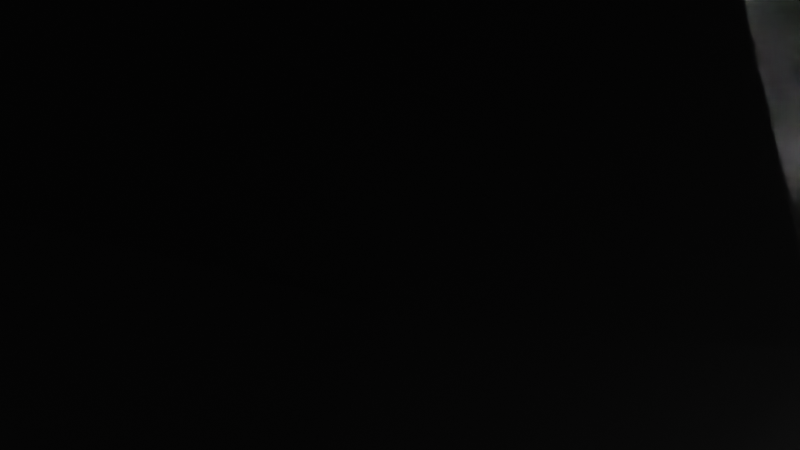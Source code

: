 # Source: boss_1_v5.blend  (saved by Blender 3.6.11; exported with 4.5.12 LTS)
import bpy
from mathutils import Matrix  # noqa: F401  (used for matrix-valued properties, if any)

bpy.ops.wm.read_factory_settings(use_empty=True)
scene = bpy.context.scene
scene.name = 'Scene'

# ---- collections
col_collection = bpy.data.collections.new('Collection'); scene.collection.children.link(col_collection)

# ---- materials (node trees are filled in below, after node groups)
mat_body = bpy.data.materials.new('body')
mat_body.alpha_threshold = 0.0
mat_body.use_transparent_shadow = False
mat_body.roughness = 0.5
mat_body.line_color = (0.0, 0.0, 0.0, 1.0)
mat_timer = bpy.data.materials.new('timer')
mat_timer.use_transparent_shadow = False
mat_eyes = bpy.data.materials.new('eyes')
mat_eyes.use_transparent_shadow = False
mat_legs = bpy.data.materials.new('legs')
mat_legs.use_transparent_shadow = False

# ---- material node trees
mat_body.use_nodes = True; mat_body.node_tree.nodes.clear()
_N = mat_body.node_tree.nodes; _L = mat_body.node_tree.links
n0 = _N.new('ShaderNodeOutputMaterial'); n0.name = 'Material Output'; n0.location = (300, 300)
n1 = _N.new('ShaderNodeBsdfPrincipled'); n1.name = 'Principled BSDF'; n1.location = (10, 300)
n1.distribution = 'GGX'
n1.subsurface_method = 'RANDOM_WALK_SKIN'
n1.inputs[0].default_value = (0.0, 0.0, 0.0, 1.0)
n1.inputs[2].default_value = 1.0
n1.inputs[3].default_value = 1.45
n1.inputs[27].default_value = (0.0, 0.0, 0.0, 1.0)
n1.inputs[28].default_value = 1.0
_L.new(n1.outputs[0], n0.inputs[0])
n0.is_active_output = True
mat_timer.use_nodes = True; mat_timer.node_tree.nodes.clear()
_N = mat_timer.node_tree.nodes; _L = mat_timer.node_tree.links
n0 = _N.new('ShaderNodeBsdfPrincipled'); n0.name = 'Principled BSDF'; n0.location = (10, 300)
n0.distribution = 'GGX'
n0.subsurface_method = 'RANDOM_WALK_SKIN'
n0.inputs[0].default_value = (0.8, 0.0, 0.002503, 1.0)
n0.inputs[3].default_value = 1.45
n0.inputs[27].default_value = (0.0, 0.0, 0.0, 1.0)
n0.inputs[28].default_value = 1.0
n1 = _N.new('ShaderNodeOutputMaterial'); n1.name = 'Material Output'; n1.location = (300, 300)
_L.new(n0.outputs[0], n1.inputs[0])
n1.is_active_output = True
mat_eyes.use_nodes = True; mat_eyes.node_tree.nodes.clear()
_N = mat_eyes.node_tree.nodes; _L = mat_eyes.node_tree.links
n0 = _N.new('ShaderNodeBsdfPrincipled'); n0.name = 'Principled BSDF'; n0.location = (10, 300)
n0.distribution = 'GGX'
n0.subsurface_method = 'RANDOM_WALK_SKIN'
n0.inputs[0].default_value = (0.0, 0.0, 0.0, 1.0)
n0.inputs[2].default_value = 0.0
n0.inputs[3].default_value = 1.45
n0.inputs[24].default_value = 0.2
n0.inputs[27].default_value = (0.0, 0.0, 0.0, 1.0)
n0.inputs[28].default_value = 1.0
n1 = _N.new('ShaderNodeOutputMaterial'); n1.name = 'Material Output'; n1.location = (300, 300)
_L.new(n0.outputs[0], n1.inputs[0])
n1.is_active_output = True
mat_legs.use_nodes = True; mat_legs.node_tree.nodes.clear()
_N = mat_legs.node_tree.nodes; _L = mat_legs.node_tree.links
n0 = _N.new('ShaderNodeBsdfPrincipled'); n0.name = 'Principled BSDF'; n0.location = (10, 300)
n0.distribution = 'GGX'
n0.subsurface_method = 'RANDOM_WALK_SKIN'
n0.inputs[0].default_value = (1.0, 1.0, 1.0, 1.0)
n0.inputs[1].default_value = 0.5512
n0.inputs[2].default_value = 0.0
n0.inputs[3].default_value = 1.45
n0.inputs[27].default_value = (0.0, 0.0, 0.0, 1.0)
n0.inputs[28].default_value = 1.0
n1 = _N.new('ShaderNodeOutputMaterial'); n1.name = 'Material Output'; n1.location = (300, 300)
_L.new(n0.outputs[0], n1.inputs[0])
n1.is_active_output = True

# ---- world
world_world = bpy.data.worlds.new('World'); scene.world = world_world
world_world.use_nodes = True; world_world.node_tree.nodes.clear()
_N = world_world.node_tree.nodes; _L = world_world.node_tree.links
n0 = _N.new('ShaderNodeOutputWorld'); n0.name = 'World Output'; n0.location = (300, 300)
n1 = _N.new('ShaderNodeBackground'); n1.name = 'Background'; n1.location = (10, 300)
n1.inputs[0].default_value = (0.05088, 0.05088, 0.05088, 1.0)
_L.new(n1.outputs[0], n0.inputs[0])
n0.is_active_output = True
world_world.color = (0.05088, 0.05088, 0.05088)
world_world.use_sun_shadow = False
world_world.sun_shadow_jitter_overblur = 0.0

# ---- cameras
cam_camera = bpy.data.cameras.new('Camera')
cam_camera.clip_end = 100.0
cam_camera.ortho_scale = 7.314

# ---- lights
light_light = bpy.data.lights.new('Light', 'POINT')
light_light.transmission_factor = 0.0
light_light.energy = 1000.0
light_light.shadow_soft_size = 0.1
light_light.shadow_maximum_resolution = 0.006
light_light.use_absolute_resolution = True

# ---- meshes
me_cube = bpy.data.meshes.new('Cube')
me_cube.from_pydata([(0.496, -7.912, 5.307), (0.496, -7.912, 5.307), (0.0, -7.912, 5.016), (0.2408, -7.912, 5.016), (0.2408, -7.912, 5.597), (0.0, -7.912, 5.597), (0.5973, 0.03967, 7.453), (0.5973, 0.03967, 7.453), (0.4163, 0.02028, 7.11), (0.0, 0.01807, 7.12), (0.0, 0.0489, 7.834), (0.4062, 0.05099, 7.824), (5.233, -6.103, 8.057), (5.14, -7.15, 8.004), (5.233, -6.103, 8.057), (5.14, -7.15, 8.004), (5.612, -6.445, 8.01), (5.541, -6.954, 7.992), (5.414, -6.924, 7.733), (5.473, -6.407, 7.749), (6.296, -6.788, 7.316), (6.423, -6.818, 7.576), (1.349, -5.623, 4.93), (1.361, -5.364, 5.011), (1.374, -5.112, 5.091), (7.866, -6.809, 0.9396), (9.591, -6.79, 0.09687), (7.946, -6.305, 0.9592), (7.946, -6.305, 0.9592), (9.591, -6.79, 0.09687), (7.866, -6.809, 0.9396), (1.115, -5.0, 4.591), (5.961, -11.94, 1.399), (2.55, -7.265, 4.59), (6.489, -11.22, 0.9056), (3.039, -6.454, 4.106), (5.961, -11.94, 1.399), (2.55, -7.265, 4.59), (6.489, -11.22, 0.9056), (3.039, -6.454, 4.106), (2.48, -7.074, 4.255), (2.605, -6.87, 4.134), (2.724, -6.658, 4.016), (6.44, -12.23, 0.9511), (7.554, -13.4, -0.09147), (6.703, -11.87, 0.7045), (6.703, -11.87, 0.7045), (7.554, -13.4, -0.09147), (6.44, -12.23, 0.9511), (3.116, -6.658, 4.435), (2.997, -6.866, 4.556), (2.875, -7.069, 4.678), (11.43, -4.041, 0.8293), (0.0, -4.435, 4.089), (11.3, -2.073, 0.9848), (0.0, -2.517, 5.025), (11.43, -4.041, 0.8293), (0.0, -4.435, 4.089), (11.3, -2.073, 0.9848), (0.0, -2.517, 5.025), (0.0, -3.857, 3.773), (0.0, -3.358, 4.021), (0.0, -2.902, 4.259), (12.67, -3.448, 0.6052), (16.23, -2.668, -0.1012), (12.6, -2.463, 0.683), (12.6, -2.463, 0.683), (16.23, -2.668, -0.1012), (12.67, -3.448, 0.6052), (0.0, -2.982, 5.349), (0.0, -3.443, 5.125), (0.0, -3.949, 4.885), (0.0, -3.141, 7.728), (0.0, -1.459, 10.94), (0.0, 1.198, 13.78), (0.0, 5.735, 12.56), (0.0, 8.541, 11.35), (0.0, 10.09, 10.19), (0.0, 11.38, 6.85), (0.4375, -3.115, 7.386), (2.116, -1.459, 9.534), (3.369, 1.164, 11.68), (4.158, 5.324, 11.9), (3.789, 8.269, 10.49), (2.743, 10.13, 9.369), (0.183, 11.43, 6.612), (0.7164, -3.076, 6.598), (3.054, -1.459, 6.581), (4.971, 1.149, 6.367), (6.158, 5.11, 5.629), (5.639, 8.29, 5.995), (4.158, 10.22, 6.422), (0.3975, 11.51, 6.273), (0.4624, -3.017, 5.875), (2.116, -1.459, 4.097), (3.369, 1.135, 2.525), (4.158, 5.17, 1.472), (3.79, 8.416, 1.769), (2.744, 10.65, 2.622), (0.183, 11.62, 5.919), (0.0, 11.86, 6.183), (0.0, -3.35, 6.521), (0.0, -3.001, 5.589), (0.0, -1.459, 3.146), (0.0, 1.121, 1.097), (0.0, 5.17, -0.1451), (0.0, 8.368, 0.2752), (0.0, 10.63, 1.472), (0.0, 11.7, 5.643), (12.39, 3.054, 0.5684), (15.27, 4.504, -0.341), (11.91, 3.628, 0.578), (11.91, 3.628, 0.578), (15.27, 4.504, -0.341), (12.39, 3.054, 0.5684), (0.0, -0.9099, 5.368), (0.0, -1.101, 5.309), (0.0, -1.291, 5.244), (0.0, -0.7291, 5.968), (10.57, 3.505, 0.9054), (0.0, -1.502, 5.706), (11.53, 2.356, 0.8861), (0.0, -0.7291, 5.968), (10.57, 3.505, 0.9054), (0.0, -1.502, 5.706), (11.53, 2.356, 0.8861), (0.0, -2.218, 6.08), (0.0, -3.523, 3.01), (0.0, -6.061, 1.427), (0.0, -8.867, 0.9489), (0.0, -11.47, 1.286), (0.0, -13.68, 2.246), (0.0, -15.15, 4.617), (0.0, -15.37, 5.376), (0.0, -2.094, 6.937), (0.4847, -2.228, 6.301), (2.151, -3.514, 3.866), (3.219, -6.07, 2.571), (3.611, -8.867, 2.246), (3.316, -11.47, 2.484), (2.476, -13.68, 3.163), (0.5404, -15.15, 4.839), (0.6736, -2.249, 6.87), (3.052, -3.511, 6.059), (4.643, -6.071, 5.359), (5.215, -8.867, 5.376), (4.798, -11.47, 5.376), (3.611, -13.68, 5.376), (0.8155, -15.15, 5.376), (0.4657, -2.27, 7.488), (2.151, -3.514, 8.604), (3.219, -6.07, 8.513), (3.611, -8.867, 8.507), (3.316, -11.47, 8.269), (2.476, -13.68, 7.59), (0.5404, -15.15, 5.913), (0.0, -2.282, 7.763), (0.0, -3.523, 9.82), (0.0, -6.061, 10.03), (0.0, -8.867, 9.804), (0.0, -11.47, 9.467), (0.0, -13.68, 8.507), (0.0, -15.15, 6.136), (0.0, -0.9531, 6.459), (0.0, -1.144, 6.388), (0.0, -1.334, 6.314), (9.586, 2.447, 10.88), (7.782, 1.43, 11.84), (7.242, 0.8973, 12.06), (6.637, 2.073, 12.41), (6.637, 2.073, 12.41), (7.242, 0.8973, 12.06), (7.479, 2.007, 11.97), (7.479, 2.031, 11.63), (9.586, 2.471, 10.49), (7.782, 1.454, 11.48), (5.738, -4.291, 9.337), (5.314, -2.359, 9.916), (5.314, -2.359, 9.916), (5.738, -4.291, 9.337), (6.438, -3.841, 9.45), (8.553, -3.304, 8.948), (6.252, -2.859, 9.701), (6.199, -2.792, 9.221), (8.516, -3.238, 8.443), (6.396, -3.769, 8.964), (1.102, -5.249, 4.509), (1.089, -5.507, 4.425), (1.251, -4.806, 4.922), (7.391, -5.971, 1.27), (1.204, -5.829, 4.594), (7.232, -6.978, 1.231), (1.251, -4.806, 4.922), (7.391, -5.971, 1.27), (1.204, -5.829, 4.594), (7.232, -6.978, 1.231), (5.626, -9.78, 4.501), (6.153, -9.058, 4.008), (6.153, -9.058, 4.008), (5.626, -9.78, 4.501), (6.046, -9.886, 4.266), (6.771, -10.52, 3.588), (6.309, -9.525, 4.02), (6.152, -9.525, 3.851), (6.613, -10.52, 3.42), (5.888, -9.886, 4.098), (1.022, -18.5, 4.669), (1.022, -18.5, 4.669), (0.0, -13.43, 4.178), (2.725, -13.43, 4.178), (0.7733, -15.96, 4.226), (2.476, -15.96, 4.226), (0.7733, -15.96, 5.209), (1.022, -18.5, 4.669), (1.022, -18.5, 4.669), (2.476, -15.96, 5.209), (2.725, -13.43, 5.161), (0.0, -13.43, 5.161), (0.3698, 12.9, 5.993), (0.3698, 12.9, 5.993), (0.1181, 10.73, 6.819), (0.6215, 10.74, 6.826), (0.333, 11.77, 6.491), (0.5847, 11.76, 6.498), (0.333, 11.92, 5.942), (0.3698, 12.9, 5.993), (0.3698, 12.9, 5.993), (0.5847, 11.91, 5.95), (0.6215, 10.87, 6.252), (0.1181, 10.87, 6.249), (0.0, 7.07, 11.94), (3.974, 6.81, 11.24), (5.898, 6.666, 5.778), (3.974, 6.793, 1.621), (0.0, 6.769, 0.06507), (1.863, 9.347, 10.61), (2.066, 5.537, 12.2), (1.684, 1.204, 12.73), (1.058, -1.459, 10.24), (0.2187, -3.128, 7.557), (0.09148, 11.4, 6.733), (1.356, 10.1, 9.897), (2.477, 7.005, 11.64), (0.0, 7.805, 11.7), (0.0, 9.346, 10.83), (3.265, 9.239, 10.11), (0.8652, 8.52, 11.28), (3.117, 5.424, 12.11), (0.6607, 10.1, 10.07), (0.0, 6.379, 12.17), (4.066, 6.088, 11.62), (2.966, 6.953, 11.53), (2.823, 8.354, 10.85), (1.012, 5.636, 12.35), (2.052, 10.11, 9.673), (0.9238, 7.067, 11.87), (1.613, 7.412, 11.64), (1.593, 9.329, 10.66), (2.004, 6.299, 11.95), (0.9673, 6.347, 12.07), (0.7564, 9.35, 10.77), (0.8874, 7.798, 11.62), (2.433, 9.28, 10.44), (3.042, 6.219, 11.83), (0.0, 8.177, 11.54), (1.864, 8.092, 11.27), (0.8741, 8.162, 11.46), (0.0, 8.36, 11.45), (0.3821, 8.537, 11.33), (0.3931, 7.806, 11.68), (0.7578, 8.419, 11.35), (0.0, 7.991, 11.62), (0.6645, 7.905, 11.61), (0.3408, 8.17, 11.52), (0.3408, 8.17, 11.52), (0.3408, 8.17, 11.52), (2.599, -13.44, 8.618), (2.759, -13.28, 8.779), (2.867, -13.06, 8.886), (2.905, -12.79, 8.924), (2.867, -12.52, 8.886), (2.759, -12.29, 8.779), (2.599, -12.14, 8.618), (2.677, -13.44, 8.429), (2.905, -13.28, 8.429), (3.056, -13.06, 8.429), (3.11, -12.79, 8.429), (3.056, -12.52, 8.429), (2.905, -12.29, 8.429), (2.677, -12.14, 8.429), (2.599, -13.44, 8.239), (2.759, -13.28, 8.079), (2.867, -13.06, 7.971), (2.905, -12.79, 7.934), (2.867, -12.52, 7.971), (2.759, -12.29, 8.079), (2.599, -12.14, 8.239), (2.409, -13.44, 8.161), (2.409, -13.28, 7.934), (2.409, -13.06, 7.782), (2.409, -12.79, 7.728), (2.409, -12.52, 7.782), (2.409, -12.29, 7.934), (2.409, -12.14, 8.161), (2.22, -13.44, 8.239), (2.059, -13.28, 8.079), (1.952, -13.06, 7.971), (1.914, -12.79, 7.934), (1.952, -12.52, 7.971), (2.059, -12.29, 8.079), (2.22, -12.14, 8.239), (2.141, -13.44, 8.429), (1.914, -13.28, 8.429), (1.762, -13.06, 8.429), (1.709, -12.79, 8.429), (1.762, -12.52, 8.429), (1.914, -12.29, 8.429), (2.141, -12.14, 8.429), (2.22, -13.44, 8.618), (2.059, -13.28, 8.779), (1.952, -13.06, 8.886), (1.914, -12.79, 8.924), (1.952, -12.52, 8.886), (2.059, -12.29, 8.779), (2.22, -12.14, 8.618), (2.409, -12.09, 8.429), (2.409, -13.49, 8.429), (2.409, -13.44, 8.697), (2.409, -13.28, 8.924), (2.409, -13.06, 9.076), (2.409, -12.79, 9.129), (2.409, -12.52, 9.076), (2.409, -12.29, 8.924), (2.409, -12.14, 8.697), (1.293, -12.99, 9.565), (1.479, -12.81, 9.751), (1.603, -12.55, 9.875), (1.647, -12.24, 9.919), (1.603, -11.93, 9.875), (1.479, -11.67, 9.751), (1.293, -11.49, 9.565), (1.384, -12.99, 9.345), (1.647, -12.81, 9.345), (1.823, -12.55, 9.345), (1.884, -12.24, 9.345), (1.823, -11.93, 9.345), (1.647, -11.67, 9.345), (1.384, -11.49, 9.345), (1.293, -12.99, 9.126), (1.479, -12.81, 8.94), (1.603, -12.55, 8.815), (1.647, -12.24, 8.772), (1.603, -11.93, 8.815), (1.479, -11.67, 8.94), (1.293, -11.49, 9.126), (1.073, -12.99, 9.035), (1.073, -12.81, 8.772), (1.073, -12.55, 8.596), (1.073, -12.24, 8.534), (1.073, -11.93, 8.596), (1.073, -11.67, 8.772), (1.073, -11.49, 9.035), (0.8537, -12.99, 9.126), (0.6677, -12.81, 8.94), (0.5433, -12.55, 8.815), (0.4997, -12.24, 8.772), (0.5433, -11.93, 8.815), (0.6677, -11.67, 8.94), (0.8537, -11.49, 9.126), (0.7628, -12.99, 9.345), (0.4997, -12.81, 9.345), (0.3238, -12.55, 9.345), (0.2621, -12.24, 9.345), (0.3238, -11.93, 9.345), (0.4997, -11.67, 9.345), (0.7628, -11.49, 9.345), (0.8537, -12.99, 9.565), (0.6677, -12.81, 9.751), (0.5433, -12.55, 9.875), (0.4997, -12.24, 9.919), (0.5433, -11.93, 9.875), (0.6677, -11.67, 9.751), (0.8537, -11.49, 9.565), (1.073, -11.43, 9.345), (1.073, -13.05, 9.345), (1.073, -12.99, 9.656), (1.073, -12.81, 9.919), (1.073, -12.55, 10.09), (1.073, -12.24, 10.16), (1.073, -11.93, 10.09), (1.073, -11.67, 9.919), (1.073, -11.49, 9.656), (2.409, -13.25, 7.722), (2.409, -13.4, 7.949), (2.409, -13.63, 8.101), (2.409, -13.9, 8.154), (2.409, -14.17, 8.101), (2.409, -14.39, 7.949), (2.409, -14.55, 7.722), (2.409, -14.6, 7.454), (2.409, -13.2, 7.454), (2.22, -13.25, 7.644), (2.059, -13.4, 7.804), (1.952, -13.63, 7.912), (1.914, -13.9, 7.949), (1.952, -14.17, 7.912), (2.059, -14.39, 7.804), (2.22, -14.55, 7.644), (2.141, -13.25, 7.454), (1.914, -13.4, 7.454), (1.762, -13.63, 7.454), (1.709, -13.9, 7.454), (1.762, -14.17, 7.454), (1.914, -14.39, 7.454), (2.141, -14.55, 7.454), (2.22, -13.25, 7.265), (2.059, -13.4, 7.104), (1.952, -13.63, 6.997), (1.914, -13.9, 6.959), (1.952, -14.17, 6.997), (2.059, -14.39, 7.104), (2.22, -14.55, 7.265), (2.409, -13.25, 7.186), (2.409, -13.4, 6.959), (2.409, -13.63, 6.807), (2.409, -13.9, 6.754), (2.409, -14.17, 6.807), (2.409, -14.39, 6.959), (2.409, -14.55, 7.186), (2.599, -13.25, 7.265), (2.759, -13.4, 7.104), (2.867, -13.63, 6.997), (2.905, -13.9, 6.959), (2.867, -14.17, 6.997), (2.759, -14.39, 7.104), (2.599, -14.55, 7.265), (2.677, -13.25, 7.454), (2.905, -13.4, 7.454), (3.056, -13.63, 7.454), (3.11, -13.9, 7.454), (3.056, -14.17, 7.454), (2.905, -14.39, 7.454), (2.677, -14.55, 7.454), (2.599, -13.25, 7.644), (2.759, -13.4, 7.804), (2.867, -13.63, 7.912), (2.905, -13.9, 7.949), (2.867, -14.17, 7.912), (2.759, -14.39, 7.804), (2.599, -14.55, 7.644), (1.073, -13.07, 8.264), (1.073, -13.25, 8.527), (1.073, -13.51, 8.703), (1.073, -13.82, 8.765), (1.073, -14.13, 8.703), (1.073, -14.4, 8.527), (1.073, -14.57, 8.264), (1.073, -14.63, 7.954), (1.073, -13.01, 7.954), (0.8537, -13.07, 8.173), (0.6677, -13.25, 8.359), (0.5433, -13.51, 8.483), (0.4997, -13.82, 8.527), (0.5433, -14.13, 8.483), (0.6677, -14.4, 8.359), (0.8537, -14.57, 8.173), (0.7628, -13.07, 7.954), (0.4997, -13.25, 7.954), (0.3238, -13.51, 7.954), (0.2621, -13.82, 7.954), (0.3238, -14.13, 7.954), (0.4997, -14.4, 7.954), (0.7628, -14.57, 7.954), (0.8537, -13.07, 7.734), (0.6677, -13.25, 7.548), (0.5433, -13.51, 7.424), (0.4997, -13.82, 7.38), (0.5433, -14.13, 7.424), (0.6677, -14.4, 7.548), (0.8537, -14.57, 7.734), (1.073, -13.07, 7.643), (1.073, -13.25, 7.38), (1.073, -13.51, 7.204), (1.073, -13.82, 7.142), (1.073, -14.13, 7.204), (1.073, -14.4, 7.38), (1.073, -14.57, 7.643), (1.293, -13.07, 7.734), (1.479, -13.25, 7.548), (1.603, -13.51, 7.424), (1.647, -13.82, 7.38), (1.603, -14.13, 7.424), (1.479, -14.4, 7.548), (1.293, -14.57, 7.734), (1.384, -13.07, 7.954), (1.647, -13.25, 7.954), (1.823, -13.51, 7.954), (1.884, -13.82, 7.954), (1.823, -14.13, 7.954), (1.647, -14.4, 7.954), (1.384, -14.57, 7.954), (1.293, -13.07, 8.173), (1.479, -13.25, 8.359), (1.603, -13.51, 8.483), (1.647, -13.82, 8.527), (1.603, -14.13, 8.483), (1.479, -14.4, 8.359), (1.293, -14.57, 8.173)], [], [(3, 4, 0, 1), (2, 5, 4, 3), (7, 6, 11, 8), (8, 11, 10, 9), (190, 13, 15, 194), (188, 14, 19, 31), (195, 191, 25, 30), (30, 25, 26, 29), (192, 12, 14, 188), (194, 15, 17, 22), (23, 21, 16, 24), (15, 195, 30, 17), (16, 28, 193, 12), (187, 18, 13, 190), (187, 22, 23, 186), (21, 29, 28, 16), (19, 27, 26, 20), (31, 24, 192, 188), (18, 25, 191, 13), (24, 16, 12, 192), (17, 30, 29, 21), (13, 191, 195, 15), (45, 46, 38, 34), (198, 34, 38, 197), (205, 48, 36, 199), (42, 49, 35, 39), (202, 45, 34, 198), (199, 36, 32, 196), (196, 32, 43, 200), (200, 43, 44, 201), (201, 44, 45, 202), (37, 33, 51, 40), (40, 51, 50, 41), (41, 50, 49, 42), (197, 38, 46, 203), (203, 46, 47, 204), (204, 47, 48, 205), (32, 36, 48, 43), (43, 48, 47, 44), (44, 47, 46, 45), (65, 66, 58, 54), (178, 54, 58, 177), (185, 68, 56, 179), (62, 69, 55, 59), (182, 65, 54, 178), (179, 56, 52, 176), (176, 52, 63, 180), (180, 63, 64, 181), (181, 64, 65, 182), (57, 53, 71, 60), (60, 71, 70, 61), (61, 70, 69, 62), (177, 58, 66, 183), (183, 66, 67, 184), (184, 67, 68, 185), (52, 56, 68, 63), (63, 68, 67, 64), (64, 67, 66, 65), (263, 247, 82, 250), (237, 238, 80, 81), (72, 101, 79, 239), (100, 78, 240, 85), (262, 252, 83, 245), (236, 237, 81, 82, 247), (238, 239, 79, 80), (240, 241, 254, 84, 85), (100, 85, 92), (84, 245, 83, 90, 91), (82, 81, 88, 89), (80, 79, 86, 87), (85, 84, 91, 92), (231, 250, 82, 89, 232), (81, 80, 87, 88), (79, 101, 86), (89, 88, 95, 96), (87, 86, 93, 94), (92, 91, 98, 99), (232, 89, 96, 233), (88, 87, 94, 95), (86, 101, 93), (100, 92, 99), (91, 90, 97, 98), (99, 98, 107, 108), (233, 96, 105, 234), (95, 94, 103, 104), (93, 101, 102), (100, 99, 108), (98, 97, 106, 107), (96, 95, 104, 105), (94, 93, 102, 103), (170, 119, 111, 173), (116, 164, 163, 115), (117, 165, 164, 116), (120, 124, 165, 117), (166, 113, 112, 172), (167, 114, 113, 166), (171, 125, 114, 167), (168, 121, 125, 171), (172, 112, 123, 169), (115, 163, 122, 118), (175, 109, 121, 168), (169, 123, 119, 170), (112, 111, 119, 123), (41, 204, 205, 40), (141, 133, 132), (136, 137, 128, 127), (138, 139, 130, 129), (135, 136, 127, 126), (139, 140, 131, 130), (134, 135, 126), (140, 141, 132, 131), (137, 138, 129, 128), (145, 146, 139, 138), (142, 143, 136, 135), (146, 147, 140, 139), (143, 144, 137, 136), (147, 148, 141, 140), (144, 145, 138, 137), (148, 133, 141), (134, 142, 135), (149, 150, 143, 142), (155, 133, 148), (150, 151, 144, 143), (154, 155, 148, 147), (151, 152, 145, 144), (153, 154, 147, 146), (134, 149, 142), (152, 153, 146, 145), (160, 161, 154, 153), (134, 156, 149), (159, 160, 153, 152), (161, 162, 155, 154), (158, 159, 152, 151), (162, 133, 155), (157, 158, 151, 150), (156, 157, 150, 149), (173, 111, 110, 174), (174, 110, 109, 175), (125, 121, 109, 114), (114, 109, 110, 113), (113, 110, 111, 112), (116, 174, 175, 117), (115, 173, 174, 116), (122, 169, 170, 118), (117, 175, 168, 120), (163, 172, 169, 122), (120, 168, 171, 124), (124, 171, 167, 165), (165, 167, 166, 164), (164, 166, 172, 163), (118, 170, 173, 115), (61, 184, 185, 60), (62, 183, 184, 61), (59, 177, 183, 62), (70, 181, 182, 69), (71, 180, 181, 70), (53, 176, 180, 71), (57, 179, 176, 53), (69, 182, 178, 55), (60, 185, 179, 57), (55, 178, 177, 59), (186, 23, 24, 31), (190, 194, 22, 187), (14, 189, 27, 19), (12, 193, 189, 14), (28, 27, 189, 193), (22, 17, 21, 23), (31, 19, 20, 186), (29, 26, 27, 28), (20, 26, 25, 18), (186, 20, 18, 187), (42, 203, 204, 41), (39, 197, 203, 42), (50, 201, 202, 49), (51, 200, 201, 50), (33, 196, 200, 51), (37, 199, 196, 33), (49, 202, 198, 35), (40, 205, 199, 37), (35, 198, 197, 39), (210, 208, 209, 211), (206, 210, 211, 207), (212, 215, 216, 217), (213, 214, 215, 212), (207, 211, 215, 214), (209, 208, 217, 216), (206, 207, 214, 213), (208, 210, 212, 217), (211, 209, 216, 215), (210, 206, 213, 212), (222, 220, 221, 223), (218, 222, 223, 219), (224, 227, 228, 229), (225, 226, 227, 224), (219, 223, 227, 226), (221, 220, 229, 228), (218, 219, 226, 225), (220, 222, 224, 229), (223, 221, 228, 227), (222, 218, 225, 224), (97, 233, 234, 106), (90, 232, 233, 97), (83, 231, 232, 90), (235, 265, 256, 252), (261, 255, 242, 256), (78, 77, 248, 241, 240), (73, 72, 239, 238), (75, 74, 237, 236, 253), (260, 246, 235, 257), (74, 73, 238, 237), (259, 253, 236, 258), (255, 259, 258, 242), (230, 249, 259, 255), (249, 75, 253, 259), (248, 260, 257, 241), (77, 244, 260, 248), (244, 76, 268, 246, 260), (266, 272, 261, 256, 265), (275, 269, 261, 272), (243, 230, 255, 261, 269), (252, 256, 251), (256, 242, 251), (83, 252, 251, 231), (254, 262, 245, 84), (241, 257, 262, 254), (257, 235, 252, 262), (251, 263, 250, 231), (242, 258, 263, 251), (258, 236, 247, 263), (274, 273, 266, 270), (246, 270, 266, 265, 235), (268, 274, 270, 246), (76, 267, 274, 268), (267, 264, 273, 274), (273, 275, 272, 266), (264, 271, 275, 273), (271, 243, 269, 275), (333, 332, 281, 282), (331, 330, 279, 280), (329, 328, 277, 278), (327, 326, 276), (325, 333, 282), (332, 331, 280, 281), (330, 329, 278, 279), (328, 327, 276, 277), (325, 282, 289), (281, 280, 287, 288), (279, 278, 285, 286), (277, 276, 283, 284), (282, 281, 288, 289), (280, 279, 286, 287), (278, 277, 284, 285), (276, 326, 283), (286, 285, 292, 293), (284, 283, 290, 291), (289, 288, 295, 296), (287, 286, 293, 294), (285, 284, 291, 292), (283, 326, 290), (325, 289, 296), (288, 287, 294, 295), (296, 295, 302, 303), (294, 293, 300, 301), (292, 291, 298, 299), (290, 326, 297), (325, 296, 303), (295, 294, 301, 302), (293, 292, 299, 300), (291, 290, 297, 298), (299, 298, 305, 306), (297, 326, 304), (325, 303, 310), (302, 301, 308, 309), (300, 299, 306, 307), (298, 297, 304, 305), (303, 302, 309, 310), (301, 300, 307, 308), (325, 310, 317), (309, 308, 315, 316), (307, 306, 313, 314), (305, 304, 311, 312), (310, 309, 316, 317), (308, 307, 314, 315), (306, 305, 312, 313), (304, 326, 311), (312, 311, 318, 319), (317, 316, 323, 324), (315, 314, 321, 322), (313, 312, 319, 320), (311, 326, 318), (325, 317, 324), (316, 315, 322, 323), (314, 313, 320, 321), (324, 323, 332, 333), (322, 321, 330, 331), (320, 319, 328, 329), (318, 326, 327), (325, 324, 333), (323, 322, 331, 332), (321, 320, 329, 330), (319, 318, 327, 328), (391, 390, 339, 340), (389, 388, 337, 338), (387, 386, 335, 336), (385, 384, 334), (383, 391, 340), (390, 389, 338, 339), (388, 387, 336, 337), (386, 385, 334, 335), (383, 340, 347), (339, 338, 345, 346), (337, 336, 343, 344), (335, 334, 341, 342), (340, 339, 346, 347), (338, 337, 344, 345), (336, 335, 342, 343), (334, 384, 341), (344, 343, 350, 351), (342, 341, 348, 349), (347, 346, 353, 354), (345, 344, 351, 352), (343, 342, 349, 350), (341, 384, 348), (383, 347, 354), (346, 345, 352, 353), (354, 353, 360, 361), (352, 351, 358, 359), (350, 349, 356, 357), (348, 384, 355), (383, 354, 361), (353, 352, 359, 360), (351, 350, 357, 358), (349, 348, 355, 356), (357, 356, 363, 364), (355, 384, 362), (383, 361, 368), (360, 359, 366, 367), (358, 357, 364, 365), (356, 355, 362, 363), (361, 360, 367, 368), (359, 358, 365, 366), (383, 368, 375), (367, 366, 373, 374), (365, 364, 371, 372), (363, 362, 369, 370), (368, 367, 374, 375), (366, 365, 372, 373), (364, 363, 370, 371), (362, 384, 369), (370, 369, 376, 377), (375, 374, 381, 382), (373, 372, 379, 380), (371, 370, 377, 378), (369, 384, 376), (383, 375, 382), (374, 373, 380, 381), (372, 371, 378, 379), (382, 381, 390, 391), (380, 379, 388, 389), (378, 377, 386, 387), (376, 384, 385), (383, 382, 391), (381, 380, 389, 390), (379, 378, 387, 388), (377, 376, 385, 386), (410, 411, 404, 403), (409, 410, 403, 402), (405, 406, 397, 396), (400, 401, 392), (413, 414, 407, 406), (414, 399, 407), (401, 402, 393, 392), (404, 405, 396, 395), (408, 409, 402, 401), (400, 408, 401), (403, 404, 395, 394), (406, 407, 398, 397), (412, 413, 406, 405), (411, 412, 405, 404), (407, 399, 398), (402, 403, 394, 393), (415, 416, 409, 408), (421, 399, 414), (416, 417, 410, 409), (420, 421, 414, 413), (417, 418, 411, 410), (419, 420, 413, 412), (400, 415, 408), (418, 419, 412, 411), (428, 399, 421), (423, 424, 417, 416), (427, 428, 421, 420), (422, 423, 416, 415), (426, 427, 420, 419), (400, 422, 415), (425, 426, 419, 418), (424, 425, 418, 417), (430, 431, 424, 423), (432, 433, 426, 425), (429, 430, 423, 422), (433, 434, 427, 426), (400, 429, 422), (434, 435, 428, 427), (431, 432, 425, 424), (435, 399, 428), (439, 440, 433, 432), (436, 437, 430, 429), (440, 441, 434, 433), (437, 438, 431, 430), (441, 442, 435, 434), (438, 439, 432, 431), (442, 399, 435), (400, 436, 429), (449, 399, 442), (444, 445, 438, 437), (448, 449, 442, 441), (445, 446, 439, 438), (447, 448, 441, 440), (400, 443, 436), (446, 447, 440, 439), (443, 444, 437, 436), (394, 395, 446, 445), (398, 399, 449), (393, 394, 445, 444), (395, 396, 447, 446), (392, 393, 444, 443), (396, 397, 448, 447), (400, 392, 443), (397, 398, 449, 448), (468, 469, 462, 461), (467, 468, 461, 460), (463, 464, 455, 454), (458, 459, 450), (471, 472, 465, 464), (472, 457, 465), (459, 460, 451, 450), (462, 463, 454, 453), (466, 467, 460, 459), (458, 466, 459), (461, 462, 453, 452), (464, 465, 456, 455), (470, 471, 464, 463), (469, 470, 463, 462), (465, 457, 456), (460, 461, 452, 451), (473, 474, 467, 466), (479, 457, 472), (474, 475, 468, 467), (478, 479, 472, 471), (475, 476, 469, 468), (477, 478, 471, 470), (458, 473, 466), (476, 477, 470, 469), (486, 457, 479), (481, 482, 475, 474), (485, 486, 479, 478), (480, 481, 474, 473), (484, 485, 478, 477), (458, 480, 473), (483, 484, 477, 476), (482, 483, 476, 475), (488, 489, 482, 481), (490, 491, 484, 483), (487, 488, 481, 480), (491, 492, 485, 484), (458, 487, 480), (492, 493, 486, 485), (489, 490, 483, 482), (493, 457, 486), (497, 498, 491, 490), (494, 495, 488, 487), (498, 499, 492, 491), (495, 496, 489, 488), (499, 500, 493, 492), (496, 497, 490, 489), (500, 457, 493), (458, 494, 487), (507, 457, 500), (502, 503, 496, 495), (506, 507, 500, 499), (503, 504, 497, 496), (505, 506, 499, 498), (458, 501, 494), (504, 505, 498, 497), (501, 502, 495, 494), (452, 453, 504, 503), (456, 457, 507), (451, 452, 503, 502), (453, 454, 505, 504), (450, 451, 502, 501), (454, 455, 506, 505), (458, 450, 501), (455, 456, 507, 506)])
me_cube.polygons.foreach_set('use_smooth', [1, 1, 1, 1, 1, 1, 1, 1, 1, 1, 1, 1, 1, 1, 1, 1, 1, 1, 1, 1, 1, 1, 1, 1, 1, 1, 1, 1, 1, 1, 1, 1, 1, 1, 1, 1, 1, 1, 1, 1, 1, 1, 1, 1, 1, 1, 1, 1, 1, 1, 1, 1, 1, 1, 1, 1, 1, 1, 1, 1, 1, 1, 1, 1, 1, 1, 1, 1, 1, 1, 1, 1, 1, 1, 1, 1, 1, 1, 1, 1, 1, 1, 1, 1, 1, 1, 1, 1, 1, 1, 1, 1, 1, 1, 1, 1, 1, 1, 1, 1, 1, 1, 1, 1, 1, 1, 1, 1, 1, 1, 1, 1, 1, 1, 1, 1, 1, 1, 1, 1, 1, 1, 1, 1, 1, 1, 1, 1, 1, 1, 1, 1, 1, 1, 1, 1, 1, 1, 1, 1, 1, 1, 1, 1, 1, 1, 1, 1, 1, 1, 1, 1, 1, 1, 1, 1, 1, 1, 1, 1, 1, 1, 1, 1, 1, 1, 1, 1, 1, 1, 1, 1, 1, 1, 1, 1, 1, 1, 1, 1, 0, 0, 0, 0, 0, 0, 0, 0, 0, 0, 0, 0, 0, 0, 0, 0, 0, 0, 0, 0, 1, 1, 1, 1, 1, 1, 1, 1, 1, 1, 1, 1, 1, 1, 1, 1, 1, 1, 1, 1, 1, 1, 1, 1, 1, 1, 1, 1, 1, 1, 1, 1, 1, 1, 1, 1, 1, 0, 0, 0, 0, 0, 0, 0, 0, 0, 0, 0, 0, 0, 0, 0, 0, 0, 0, 0, 0, 0, 0, 0, 0, 0, 0, 0, 0, 0, 0, 0, 0, 0, 0, 0, 0, 0, 0, 0, 0, 0, 0, 0, 0, 0, 0, 0, 0, 0, 0, 0, 0, 0, 0, 0, 0, 0, 0, 0, 0, 0, 0, 0, 0, 0, 0, 0, 0, 0, 0, 0, 0, 0, 0, 0, 0, 0, 0, 0, 0, 0, 0, 0, 0, 0, 0, 0, 0, 0, 0, 0, 0, 0, 0, 0, 0, 0, 0, 0, 0, 0, 0, 0, 0, 0, 0, 0, 0, 0, 0, 0, 0, 0, 0, 0, 0, 0, 0, 0, 0, 0, 0, 0, 0, 0, 0, 0, 0, 0, 0, 0, 0, 0, 0, 0, 0, 0, 0, 0, 0, 0, 0, 0, 0, 0, 0, 0, 0, 0, 0, 0, 0, 0, 0, 0, 0, 0, 0, 0, 0, 0, 0, 0, 0, 0, 0, 0, 0, 0, 0, 0, 0, 0, 0, 0, 0, 0, 0, 0, 0, 0, 0, 0, 0, 0, 0, 0, 0, 0, 0, 0, 0, 0, 0, 0, 0, 0, 0, 0, 0, 0, 0, 0, 0, 0, 0, 0, 0, 0, 0, 0, 0, 0, 0, 0, 0, 0, 0, 0, 0, 0, 0, 0, 0, 0, 0, 0, 0, 0, 0, 0, 0, 0, 0, 0, 0, 0, 0, 0, 0, 0, 0, 0, 0, 0, 0, 0, 0, 0, 0, 0, 0, 0, 0, 0, 0])
me_cube.polygons.foreach_set('material_index', [0, 0, 0, 0, 3, 3, 3, 3, 3, 3, 3, 3, 3, 3, 3, 3, 3, 3, 3, 3, 3, 3, 3, 3, 3, 3, 3, 3, 3, 3, 3, 3, 3, 3, 3, 3, 3, 3, 3, 3, 3, 3, 3, 3, 3, 3, 3, 3, 3, 3, 3, 3, 3, 3, 3, 3, 3, 3, 0, 0, 0, 0, 0, 0, 0, 0, 0, 0, 0, 0, 0, 0, 0, 0, 0, 0, 0, 0, 0, 0, 0, 0, 0, 0, 0, 0, 0, 0, 0, 0, 3, 3, 3, 3, 3, 3, 3, 3, 3, 3, 3, 3, 3, 3, 0, 0, 0, 0, 0, 0, 0, 0, 0, 0, 0, 0, 0, 0, 0, 0, 0, 0, 0, 0, 0, 0, 0, 0, 0, 0, 0, 0, 0, 0, 0, 0, 3, 3, 3, 3, 3, 3, 3, 3, 3, 3, 3, 3, 3, 3, 3, 3, 3, 3, 3, 3, 3, 3, 3, 3, 3, 3, 3, 3, 3, 3, 3, 3, 3, 3, 3, 3, 3, 3, 3, 3, 3, 3, 3, 3, 0, 0, 0, 0, 0, 0, 0, 0, 0, 0, 0, 0, 0, 0, 0, 0, 0, 0, 0, 0, 0, 0, 0, 0, 1, 0, 0, 0, 1, 0, 0, 0, 0, 0, 0, 0, 1, 0, 1, 1, 0, 0, 0, 0, 0, 0, 0, 0, 0, 0, 0, 1, 1, 1, 0, 1, 1, 2, 2, 2, 2, 2, 2, 2, 2, 2, 2, 2, 2, 2, 2, 2, 2, 2, 2, 2, 2, 2, 2, 2, 2, 2, 2, 2, 2, 2, 2, 2, 2, 2, 2, 2, 2, 2, 2, 2, 2, 2, 2, 2, 2, 2, 2, 2, 2, 2, 2, 2, 2, 2, 2, 2, 2, 2, 2, 2, 2, 2, 2, 2, 2, 2, 2, 2, 2, 2, 2, 2, 2, 2, 2, 2, 2, 2, 2, 2, 2, 2, 2, 2, 2, 2, 2, 2, 2, 2, 2, 2, 2, 2, 2, 2, 2, 2, 2, 2, 2, 2, 2, 2, 2, 2, 2, 2, 2, 2, 2, 2, 2, 2, 2, 2, 2, 2, 2, 2, 2, 2, 2, 2, 2, 2, 2, 2, 2, 2, 2, 2, 2, 2, 2, 2, 2, 2, 2, 2, 2, 2, 2, 2, 2, 2, 2, 2, 2, 2, 2, 2, 2, 2, 2, 2, 2, 2, 2, 2, 2, 2, 2, 2, 2, 2, 2, 2, 2, 2, 2, 2, 2, 2, 2, 2, 2, 2, 2, 2, 2, 2, 2, 2, 2, 2, 2, 2, 2, 2, 2, 2, 2, 2, 2, 2, 2, 2, 2, 2, 2, 2, 2, 2, 2, 2, 2, 2, 2, 2, 2, 2, 2, 2, 2, 2, 2, 2, 2, 2, 2, 2, 2, 2, 2, 2, 2, 2, 2, 2, 2, 2, 2, 2, 2, 2, 2, 2, 2, 2, 2, 2, 2, 2, 2, 2, 2, 2, 2, 2, 2, 2, 2, 2, 2, 2, 2])
_uv = me_cube.uv_layers.new(name='UVMap')
_uv.uv.foreach_set('vector', [0.125, 0.6875, 0.375, 0.6875, 0.375, 0.75, 0.125, 0.75, 0.125, 0.625, 0.375, 0.625, 0.375, 0.6875, 0.125, 0.6875, 0.125, 0.5, 0.375, 0.5, 0.375, 0.5625, 0.125, 0.5625, 0.125, 0.5625, 0.375, 0.5625, 0.375, 0.625, 0.125, 0.625, 0.375, 0.25, 0.5, 0.25, 0.5, 0.5, 0.375, 0.5, 0.375, 0.0, 0.5, 0.0, 0.5, 0.0625, 0.375, 0.0625, 0.625, 0.5, 0.875, 0.5, 0.875, 0.5625, 0.625, 0.5625, 0.625, 0.5625, 0.875, 0.5625, 0.875, 0.625, 0.625, 0.625, 0.375, 0.75, 0.5, 0.75, 0.5, 1.0, 0.375, 1.0, 0.375, 0.5, 0.5, 0.5, 0.5, 0.5625, 0.375, 0.5625, 0.375, 0.625, 0.5, 0.625, 0.5, 0.6875, 0.375, 0.6875, 0.5, 0.5, 0.625, 0.5, 0.625, 0.5625, 0.5, 0.5625, 0.5, 0.6875, 0.625, 0.6875, 0.625, 0.75, 0.5, 0.75, 0.375, 0.1875, 0.5, 0.1875, 0.5, 0.25, 0.375, 0.25, 0.125, 0.5625, 0.375, 0.5625, 0.375, 0.625, 0.125, 0.625, 0.5, 0.625, 0.625, 0.625, 0.625, 0.6875, 0.5, 0.6875, 0.5, 0.0625, 0.625, 0.0625, 0.625, 0.125, 0.5, 0.125, 0.125, 0.6875, 0.375, 0.6875, 0.375, 0.75, 0.125, 0.75, 0.5, 0.1875, 0.625, 0.1875, 0.625, 0.25, 0.5, 0.25, 0.375, 0.6875, 0.5, 0.6875, 0.5, 0.75, 0.375, 0.75, 0.5, 0.5625, 0.625, 0.5625, 0.625, 0.625, 0.5, 0.625, 0.5, 0.25, 0.625, 0.25, 0.625, 0.5, 0.5, 0.5, 0.625, 0.6875, 0.875, 0.6875, 0.875, 0.75, 0.625, 0.75, 0.5258, 0.75, 0.625, 0.75, 0.625, 0.75, 0.5258, 0.75, 0.5258, 0.1875, 0.625, 0.1875, 0.625, 0.25, 0.5258, 0.25, 0.125, 0.6875, 0.375, 0.6875, 0.375, 0.75, 0.125, 0.75, 0.5258, 0.6875, 0.625, 0.6875, 0.625, 0.75, 0.5258, 0.75, 0.5258, 0.25, 0.625, 0.25, 0.625, 0.25, 0.5258, 0.25, 0.5258, 0.5, 0.625, 0.5, 0.625, 0.5625, 0.5258, 0.5625, 0.5258, 0.5625, 0.625, 0.5625, 0.625, 0.625, 0.5258, 0.625, 0.5258, 0.625, 0.625, 0.625, 0.625, 0.6875, 0.5258, 0.6875, 0.125, 0.5, 0.375, 0.5, 0.375, 0.5625, 0.125, 0.5625, 0.125, 0.5625, 0.375, 0.5625, 0.375, 0.625, 0.125, 0.625, 0.125, 0.625, 0.375, 0.625, 0.375, 0.6875, 0.125, 0.6875, 0.5258, 0.0, 0.625, 0.0, 0.625, 0.0625, 0.5258, 0.0625, 0.5258, 0.0625, 0.625, 0.0625, 0.625, 0.125, 0.5258, 0.125, 0.5258, 0.125, 0.625, 0.125, 0.625, 0.1875, 0.5258, 0.1875, 0.625, 0.5, 0.875, 0.5, 0.875, 0.5625, 0.625, 0.5625, 0.625, 0.5625, 0.875, 0.5625, 0.875, 0.625, 0.625, 0.625, 0.625, 0.625, 0.875, 0.625, 0.875, 0.6875, 0.625, 0.6875, 0.625, 0.6875, 0.875, 0.6875, 0.875, 0.75, 0.625, 0.75, 0.5068, 0.75, 0.625, 0.75, 0.625, 0.75, 0.5068, 0.75, 0.5068, 0.1875, 0.625, 0.1875, 0.625, 0.25, 0.5068, 0.25, 0.125, 0.6875, 0.375, 0.6875, 0.375, 0.75, 0.125, 0.75, 0.5068, 0.6875, 0.625, 0.6875, 0.625, 0.75, 0.5068, 0.75, 0.5068, 0.25, 0.625, 0.25, 0.625, 0.25, 0.5068, 0.25, 0.5068, 0.5, 0.625, 0.5, 0.625, 0.5625, 0.5068, 0.5625, 0.5068, 0.5625, 0.625, 0.5625, 0.625, 0.625, 0.5068, 0.625, 0.5068, 0.625, 0.625, 0.625, 0.625, 0.6875, 0.5068, 0.6875, 0.125, 0.5, 0.375, 0.5, 0.375, 0.5625, 0.125, 0.5625, 0.125, 0.5625, 0.375, 0.5625, 0.375, 0.625, 0.125, 0.625, 0.125, 0.625, 0.375, 0.625, 0.375, 0.6875, 0.125, 0.6875, 0.5068, 0.0, 0.625, 0.0, 0.625, 0.0625, 0.5068, 0.0625, 0.5068, 0.0625, 0.625, 0.0625, 0.625, 0.125, 0.5068, 0.125, 0.5068, 0.125, 0.625, 0.125, 0.625, 0.1875, 0.5068, 0.1875, 0.625, 0.5, 0.875, 0.5, 0.875, 0.5625, 0.625, 0.5625, 0.625, 0.5625, 0.875, 0.5625, 0.875, 0.625, 0.625, 0.625, 0.625, 0.625, 0.875, 0.625, 0.875, 0.6875, 0.625, 0.6875, 0.1562, 0.4688, 0.1562, 0.5, 0.125, 0.5, 0.125, 0.4688, 0.1875, 0.625, 0.1875, 0.75, 0.125, 0.75, 0.125, 0.625, 0.25, 0.875, 0.1875, 1.0, 0.125, 0.875, 0.1875, 0.875, 0.1875, 0.0, 0.25, 0.125, 0.1875, 0.125, 0.125, 0.125, 0.1562, 0.3125, 0.1562, 0.375, 0.125, 0.375, 0.125, 0.3125, 0.1875, 0.5, 0.1875, 0.625, 0.125, 0.625, 0.125, 0.5, 0.1562, 0.5, 0.1875, 0.75, 0.1875, 0.875, 0.125, 0.875, 0.125, 0.75, 0.1875, 0.125, 0.1875, 0.25, 0.1562, 0.25, 0.125, 0.25, 0.125, 0.125, 0.0625, 0.0, 0.125, 0.125, 0.0, 0.125, 0.125, 0.25, 0.125, 0.3125, 0.125, 0.375, 0.0, 0.375, 0.0, 0.25, 0.125, 0.5, 0.125, 0.625, 0.0, 0.625, 0.0, 0.5, 0.125, 0.75, 0.125, 0.875, 0.0, 0.875, 0.0, 0.75, 0.125, 0.125, 0.125, 0.25, 0.0, 0.25, 0.0, 0.125, 0.125, 0.4375, 0.125, 0.4688, 0.125, 0.5, 0.0, 0.5, 0.0, 0.4375, 0.125, 0.625, 0.125, 0.75, 0.0, 0.75, 0.0, 0.625, 0.125, 0.875, 0.0625, 1.0, 0.0, 0.875, 1.0, 0.5, 1.0, 0.625, 0.875, 0.625, 0.875, 0.5, 1.0, 0.75, 1.0, 0.875, 0.875, 0.875, 0.875, 0.75, 1.0, 0.125, 1.0, 0.25, 0.875, 0.25, 0.875, 0.125, 1.0, 0.4375, 1.0, 0.5, 0.875, 0.5, 0.875, 0.4375, 1.0, 0.625, 1.0, 0.75, 0.875, 0.75, 0.875, 0.625, 1.0, 0.875, 0.9375, 1.0, 0.875, 0.875, 0.9375, 0.0, 1.0, 0.125, 0.875, 0.125, 1.0, 0.25, 1.0, 0.375, 0.875, 0.375, 0.875, 0.25, 0.875, 0.125, 0.875, 0.25, 0.75, 0.25, 0.75, 0.125, 0.875, 0.4375, 0.875, 0.5, 0.75, 0.5, 0.75, 0.4375, 0.875, 0.625, 0.875, 0.75, 0.75, 0.75, 0.75, 0.625, 0.875, 0.875, 0.8125, 1.0, 0.75, 0.875, 0.8125, 0.0, 0.875, 0.125, 0.75, 0.125, 0.875, 0.25, 0.875, 0.375, 0.75, 0.375, 0.75, 0.25, 0.875, 0.5, 0.875, 0.625, 0.75, 0.625, 0.75, 0.5, 0.875, 0.75, 0.875, 0.875, 0.75, 0.875, 0.75, 0.75, 0.532, 0.0, 0.625, 0.0, 0.625, 0.0625, 0.532, 0.0625, 0.125, 0.625, 0.375, 0.625, 0.375, 0.6875, 0.125, 0.6875, 0.125, 0.5625, 0.375, 0.5625, 0.375, 0.625, 0.125, 0.625, 0.125, 0.5, 0.375, 0.5, 0.375, 0.5625, 0.125, 0.5625, 0.532, 0.625, 0.625, 0.625, 0.625, 0.6875, 0.532, 0.6875, 0.532, 0.5625, 0.625, 0.5625, 0.625, 0.625, 0.532, 0.625, 0.532, 0.5, 0.625, 0.5, 0.625, 0.5625, 0.532, 0.5625, 0.532, 0.25, 0.625, 0.25, 0.625, 0.25, 0.532, 0.25, 0.532, 0.6875, 0.625, 0.6875, 0.625, 0.75, 0.532, 0.75, 0.125, 0.6875, 0.375, 0.6875, 0.375, 0.75, 0.125, 0.75, 0.532, 0.1875, 0.625, 0.1875, 0.625, 0.25, 0.532, 0.25, 0.532, 0.75, 0.625, 0.75, 0.625, 0.75, 0.532, 0.75, 0.625, 0.6875, 0.875, 0.6875, 0.875, 0.75, 0.625, 0.75, 0.375, 0.125, 0.5258, 0.125, 0.5258, 0.1875, 0.375, 0.1875, 0.875, 0.875, 0.8125, 1.0, 0.75, 0.875, 0.875, 0.25, 0.875, 0.375, 0.75, 0.375, 0.75, 0.25, 0.875, 0.5, 0.875, 0.625, 0.75, 0.625, 0.75, 0.5, 0.875, 0.125, 0.875, 0.25, 0.75, 0.25, 0.75, 0.125, 0.875, 0.625, 0.875, 0.75, 0.75, 0.75, 0.75, 0.625, 0.8125, 0.0, 0.875, 0.125, 0.75, 0.125, 0.875, 0.75, 0.875, 0.875, 0.75, 0.875, 0.75, 0.75, 0.875, 0.375, 0.875, 0.5, 0.75, 0.5, 0.75, 0.375, 1.0, 0.5, 1.0, 0.625, 0.875, 0.625, 0.875, 0.5, 1.0, 0.125, 1.0, 0.25, 0.875, 0.25, 0.875, 0.125, 1.0, 0.625, 1.0, 0.75, 0.875, 0.75, 0.875, 0.625, 1.0, 0.25, 1.0, 0.375, 0.875, 0.375, 0.875, 0.25, 1.0, 0.75, 1.0, 0.875, 0.875, 0.875, 0.875, 0.75, 1.0, 0.375, 1.0, 0.5, 0.875, 0.5, 0.875, 0.375, 1.0, 0.875, 0.9375, 1.0, 0.875, 0.875, 0.9375, 0.0, 1.0, 0.125, 0.875, 0.125, 0.125, 0.125, 0.125, 0.25, 0.0, 0.25, 0.0, 0.125, 0.125, 0.875, 0.0625, 1.0, 0.0, 0.875, 0.125, 0.25, 0.125, 0.375, 0.0, 0.375, 0.0, 0.25, 0.125, 0.75, 0.125, 0.875, 0.0, 0.875, 0.0, 0.75, 0.125, 0.375, 0.125, 0.5, 0.0, 0.5, 0.0, 0.375, 0.125, 0.625, 0.125, 0.75, 0.0, 0.75, 0.0, 0.625, 0.0625, 0.0, 0.125, 0.125, 0.0, 0.125, 0.125, 0.5, 0.125, 0.625, 0.0, 0.625, 0.0, 0.5, 0.25, 0.625, 0.25, 0.75, 0.125, 0.75, 0.125, 0.625, 0.1875, 0.0, 0.25, 0.125, 0.125, 0.125, 0.25, 0.5, 0.25, 0.625, 0.125, 0.625, 0.125, 0.5, 0.25, 0.75, 0.25, 0.875, 0.125, 0.875, 0.125, 0.75, 0.25, 0.375, 0.25, 0.5, 0.125, 0.5, 0.125, 0.375, 0.25, 0.875, 0.1875, 1.0, 0.125, 0.875, 0.25, 0.25, 0.25, 0.375, 0.125, 0.375, 0.125, 0.25, 0.25, 0.125, 0.25, 0.25, 0.125, 0.25, 0.125, 0.125, 0.532, 0.0625, 0.625, 0.0625, 0.625, 0.125, 0.532, 0.125, 0.532, 0.125, 0.625, 0.125, 0.625, 0.1875, 0.532, 0.1875, 0.625, 0.5, 0.875, 0.5, 0.875, 0.5625, 0.625, 0.5625, 0.625, 0.5625, 0.875, 0.5625, 0.875, 0.625, 0.625, 0.625, 0.625, 0.625, 0.875, 0.625, 0.875, 0.6875, 0.625, 0.6875, 0.375, 0.125, 0.532, 0.125, 0.532, 0.1875, 0.375, 0.1875, 0.375, 0.0625, 0.532, 0.0625, 0.532, 0.125, 0.375, 0.125, 0.125, 0.75, -0.9147, 1.259, -0.9147, 1.259, 0.125, 0.75, 0.375, 0.1875, 0.532, 0.1875, 0.532, 0.25, 0.375, 0.25, 0.375, 0.6875, 0.532, 0.6875, 0.532, 0.75, 0.375, 0.75, 0.125, 0.5, -0.6646, 1.009, -0.6646, 1.009, 0.125, 0.5, 0.375, 0.5, 0.532, 0.5, 0.532, 0.5625, 0.375, 0.5625, 0.375, 0.5625, 0.532, 0.5625, 0.532, 0.625, 0.375, 0.625, 0.375, 0.625, 0.532, 0.625, 0.532, 0.6875, 0.375, 0.6875, 0.375, 0.0, 0.532, 0.0, 0.532, 0.0625, 0.375, 0.0625, 0.375, 0.125, 0.5068, 0.125, 0.5068, 0.1875, 0.375, 0.1875, 0.375, 0.0625, 0.5068, 0.0625, 0.5068, 0.125, 0.375, 0.125, 0.375, 0.0, 0.5068, 0.0, 0.5068, 0.0625, 0.375, 0.0625, 0.375, 0.625, 0.5068, 0.625, 0.5068, 0.6875, 0.375, 0.6875, 0.375, 0.5625, 0.5068, 0.5625, 0.5068, 0.625, 0.375, 0.625, 0.375, 0.5, 0.5068, 0.5, 0.5068, 0.5625, 0.375, 0.5625, 0.125, 0.5, -0.4279, 0.5382, -0.4279, 0.5382, 0.125, 0.5, 0.375, 0.6875, 0.5068, 0.6875, 0.5068, 0.75, 0.375, 0.75, 0.375, 0.1875, 0.5068, 0.1875, 0.5068, 0.25, 0.375, 0.25, 0.125, 0.75, -0.531, 0.7893, -0.531, 0.7893, 0.125, 0.75, 0.125, 0.625, 0.375, 0.625, 0.375, 0.6875, 0.125, 0.6875, 0.125, 0.5, 0.375, 0.5, 0.375, 0.5625, 0.125, 0.5625, 0.5, 0.0, 0.625, 0.0, 0.625, 0.0625, 0.5, 0.0625, 0.5, 0.75, 0.625, 0.75, 0.625, 1.0, 0.5, 1.0, 0.625, 0.6875, 0.875, 0.6875, 0.875, 0.75, 0.625, 0.75, 0.375, 0.5625, 0.5, 0.5625, 0.5, 0.625, 0.375, 0.625, 0.375, 0.0625, 0.5, 0.0625, 0.5, 0.125, 0.375, 0.125, 0.625, 0.625, 0.875, 0.625, 0.875, 0.6875, 0.625, 0.6875, 0.5, 0.125, 0.625, 0.125, 0.625, 0.1875, 0.5, 0.1875, 0.375, 0.125, 0.5, 0.125, 0.5, 0.1875, 0.375, 0.1875, 0.375, 0.0625, 0.5258, 0.0625, 0.5258, 0.125, 0.375, 0.125, 0.375, 0.0, 0.5258, 0.0, 0.5258, 0.0625, 0.375, 0.0625, 0.375, 0.625, 0.5258, 0.625, 0.5258, 0.6875, 0.375, 0.6875, 0.375, 0.5625, 0.5258, 0.5625, 0.5258, 0.625, 0.375, 0.625, 0.375, 0.5, 0.5258, 0.5, 0.5258, 0.5625, 0.375, 0.5625, 0.125, 0.5, 0.2832, 0.5, 0.2832, 0.5, 0.125, 0.5, 0.375, 0.6875, 0.5258, 0.6875, 0.5258, 0.75, 0.375, 0.75, 0.375, 0.1875, 0.5258, 0.1875, 0.5258, 0.25, 0.375, 0.25, 0.125, 0.75, 0.2149, 0.75, 0.2149, 0.75, 0.125, 0.75, 0.3537, 0.5001, 0.0, 1.0, 1.0, 1.0, 1.384, 0.5001, 0.0, 0.0, 0.3537, 0.5001, 1.384, 0.5001, 1.0, 0.0, 0.3537, 0.5001, 1.384, 0.5001, 1.0, 1.0, 0.0, 1.0, 0.0, 0.0, 1.0, 0.0, 1.384, 0.5001, 0.3537, 0.5001, 1.0, 0.0, 1.384, 0.5001, 1.384, 0.5001, 1.0, 0.0, 1.0, 1.0, 0.0, 1.0, 0.0, 1.0, 1.0, 1.0, 0.0, 0.0, 1.0, 0.0, 1.0, 0.0, 0.0, 0.0, 0.0, 1.0, 0.3537, 0.5001, 0.3537, 0.5001, 0.0, 1.0, 1.384, 0.5001, 1.0, 1.0, 1.0, 1.0, 1.384, 0.5001, 0.3537, 0.5001, 0.0, 0.0, 0.0, 0.0, 0.3537, 0.5001, 0.3537, 0.5001, 0.0, 1.0, 1.0, 1.0, 1.384, 0.5001, 0.0, 0.0, 0.3537, 0.5001, 1.384, 0.5001, 1.0, 0.0, 0.3537, 0.5001, 1.384, 0.5001, 1.0, 1.0, 0.0, 1.0, 0.0, 0.0, 1.0, 0.0, 1.384, 0.5001, 0.3537, 0.5001, 1.0, 0.0, 1.384, 0.5001, 1.384, 0.5001, 1.0, 0.0, 1.0, 1.0, 0.0, 1.0, 0.0, 1.0, 1.0, 1.0, 0.0, 0.0, 1.0, 0.0, 1.0, 0.0, 0.0, 0.0, 0.0, 1.0, 0.3537, 0.5001, 0.3537, 0.5001, 0.0, 1.0, 1.384, 0.5001, 1.0, 1.0, 1.0, 1.0, 1.384, 0.5001, 0.3537, 0.5001, 0.0, 0.0, 0.0, 0.0, 0.3537, 0.5001, 0.875, 0.375, 0.875, 0.4375, 0.75, 0.4375, 0.75, 0.375, 1.0, 0.375, 1.0, 0.4375, 0.875, 0.4375, 0.875, 0.375, 0.125, 0.375, 0.125, 0.4375, 0.0, 0.4375, 0.0, 0.375, 0.1875, 0.375, 0.1875, 0.3906, 0.1875, 0.4062, 0.1562, 0.375, 0.2188, 0.4062, 0.2188, 0.4375, 0.1875, 0.4375, 0.1875, 0.4062, 0.25, 0.125, 0.25, 0.25, 0.2188, 0.25, 0.1875, 0.25, 0.1875, 0.125, 0.25, 0.75, 0.25, 0.875, 0.1875, 0.875, 0.1875, 0.75, 0.25, 0.5, 0.25, 0.625, 0.1875, 0.625, 0.1875, 0.5, 0.2188, 0.5, 0.2188, 0.3125, 0.2188, 0.375, 0.1875, 0.375, 0.1875, 0.3125, 0.25, 0.625, 0.25, 0.75, 0.1875, 0.75, 0.1875, 0.625, 0.2188, 0.4688, 0.2188, 0.5, 0.1875, 0.5, 0.1875, 0.4688, 0.2188, 0.4375, 0.2188, 0.4688, 0.1875, 0.4688, 0.1875, 0.4375, 0.25, 0.4375, 0.25, 0.4688, 0.2188, 0.4688, 0.2188, 0.4375, 0.25, 0.4688, 0.25, 0.5, 0.2188, 0.5, 0.2188, 0.4688, 0.2188, 0.25, 0.2188, 0.3125, 0.1875, 0.3125, 0.1875, 0.25, 0.25, 0.25, 0.25, 0.3125, 0.2188, 0.3125, 0.2188, 0.25, 0.25, 0.3125, 0.25, 0.375, 0.2344, 0.375, 0.2188, 0.375, 0.2188, 0.3125, 0.2188, 0.3906, 0.2188, 0.3984, 0.2188, 0.4062, 0.1875, 0.4062, 0.1875, 0.3906, 0.2344, 0.3984, 0.2344, 0.4062, 0.2188, 0.4062, 0.2188, 0.3984, 0.25, 0.4062, 0.25, 0.4375, 0.2188, 0.4375, 0.2188, 0.4062, 0.2344, 0.4062, 0.1562, 0.375, 0.1875, 0.4062, 0.1562, 0.4375, 0.1875, 0.4062, 0.1875, 0.4375, 0.1562, 0.4375, 0.125, 0.375, 0.1562, 0.375, 0.1562, 0.4375, 0.125, 0.4375, 0.1562, 0.25, 0.1562, 0.3125, 0.125, 0.3125, 0.125, 0.25, 0.1875, 0.25, 0.1875, 0.3125, 0.1562, 0.3125, 0.1562, 0.25, 0.1875, 0.3125, 0.1875, 0.375, 0.1562, 0.375, 0.1562, 0.3125, 0.1562, 0.4375, 0.1562, 0.4688, 0.125, 0.4688, 0.125, 0.4375, 0.1875, 0.4375, 0.1875, 0.4688, 0.1562, 0.4688, 0.1562, 0.4375, 0.1875, 0.4688, 0.1875, 0.5, 0.1562, 0.5, 0.1562, 0.4688, 0.2344, 0.3828, 0.2344, 0.3906, 0.2188, 0.3906, 0.2188, 0.3828, 0.2188, 0.375, 0.2188, 0.3828, 0.2188, 0.3906, 0.1875, 0.3906, 0.1875, 0.375, 0.2344, 0.375, 0.2344, 0.3828, 0.2188, 0.3828, 0.2188, 0.375, 0.25, 0.375, 0.25, 0.3828, 0.2344, 0.3828, 0.2344, 0.375, 0.25, 0.3828, 0.25, 0.3906, 0.2344, 0.3906, 0.2344, 0.3828, 0.2344, 0.3906, 0.2344, 0.3984, 0.2188, 0.3984, 0.2188, 0.3906, 0.25, 0.3906, 0.25, 0.3984, 0.2344, 0.3984, 0.2344, 0.3906, 0.25, 0.3984, 0.25, 0.4062, 0.2344, 0.4062, 0.2344, 0.3984, 0.75, 0.125, 0.75, 0.25, 0.625, 0.25, 0.625, 0.125, 0.75, 0.375, 0.75, 0.5, 0.625, 0.5, 0.625, 0.375, 0.75, 0.625, 0.75, 0.75, 0.625, 0.75, 0.625, 0.625, 0.75, 0.875, 0.6875, 1.0, 0.625, 0.875, 0.6875, 0.0, 0.75, 0.125, 0.625, 0.125, 0.75, 0.25, 0.75, 0.375, 0.625, 0.375, 0.625, 0.25, 0.75, 0.5, 0.75, 0.625, 0.625, 0.625, 0.625, 0.5, 0.75, 0.75, 0.75, 0.875, 0.625, 0.875, 0.625, 0.75, 0.5625, 0.0, 0.625, 0.125, 0.5, 0.125, 0.625, 0.25, 0.625, 0.375, 0.5, 0.375, 0.5, 0.25, 0.625, 0.5, 0.625, 0.625, 0.5, 0.625, 0.5, 0.5, 0.625, 0.75, 0.625, 0.875, 0.5, 0.875, 0.5, 0.75, 0.625, 0.125, 0.625, 0.25, 0.5, 0.25, 0.5, 0.125, 0.625, 0.375, 0.625, 0.5, 0.5, 0.5, 0.5, 0.375, 0.625, 0.625, 0.625, 0.75, 0.5, 0.75, 0.5, 0.625, 0.625, 0.875, 0.5625, 1.0, 0.5, 0.875, 0.5, 0.5, 0.5, 0.625, 0.375, 0.625, 0.375, 0.5, 0.5, 0.75, 0.5, 0.875, 0.375, 0.875, 0.375, 0.75, 0.5, 0.125, 0.5, 0.25, 0.375, 0.25, 0.375, 0.125, 0.5, 0.375, 0.5, 0.5, 0.375, 0.5, 0.375, 0.375, 0.5, 0.625, 0.5, 0.75, 0.375, 0.75, 0.375, 0.625, 0.5, 0.875, 0.4375, 1.0, 0.375, 0.875, 0.4375, 0.0, 0.5, 0.125, 0.375, 0.125, 0.5, 0.25, 0.5, 0.375, 0.375, 0.375, 0.375, 0.25, 0.375, 0.125, 0.375, 0.25, 0.25, 0.25, 0.25, 0.125, 0.375, 0.375, 0.375, 0.5, 0.25, 0.5, 0.25, 0.375, 0.375, 0.625, 0.375, 0.75, 0.25, 0.75, 0.25, 0.625, 0.375, 0.875, 0.3125, 1.0, 0.25, 0.875, 0.3125, 0.0, 0.375, 0.125, 0.25, 0.125, 0.375, 0.25, 0.375, 0.375, 0.25, 0.375, 0.25, 0.25, 0.375, 0.5, 0.375, 0.625, 0.25, 0.625, 0.25, 0.5, 0.375, 0.75, 0.375, 0.875, 0.25, 0.875, 0.25, 0.75, 0.25, 0.625, 0.25, 0.75, 0.125, 0.75, 0.125, 0.625, 0.25, 0.875, 0.1875, 1.0, 0.125, 0.875, 0.1875, 0.0, 0.25, 0.125, 0.125, 0.125, 0.25, 0.25, 0.25, 0.375, 0.125, 0.375, 0.125, 0.25, 0.25, 0.5, 0.25, 0.625, 0.125, 0.625, 0.125, 0.5, 0.25, 0.75, 0.25, 0.875, 0.125, 0.875, 0.125, 0.75, 0.25, 0.125, 0.25, 0.25, 0.125, 0.25, 0.125, 0.125, 0.25, 0.375, 0.25, 0.5, 0.125, 0.5, 0.125, 0.375, 0.0625, 0.0, 0.125, 0.125, 0.0, 0.125, 0.125, 0.25, 0.125, 0.375, 0.0, 0.375, 0.0, 0.25, 0.125, 0.5, 0.125, 0.625, 0.0, 0.625, 0.0, 0.5, 0.125, 0.75, 0.125, 0.875, 0.0, 0.875, 0.0, 0.75, 0.125, 0.125, 0.125, 0.25, 0.0, 0.25, 0.0, 0.125, 0.125, 0.375, 0.125, 0.5, 0.0, 0.5, 0.0, 0.375, 0.125, 0.625, 0.125, 0.75, 0.0, 0.75, 0.0, 0.625, 0.125, 0.875, 0.0625, 1.0, 0.0, 0.875, 1.0, 0.75, 1.0, 0.875, 0.875, 0.875, 0.875, 0.75, 1.0, 0.125, 1.0, 0.25, 0.875, 0.25, 0.875, 0.125, 1.0, 0.375, 1.0, 0.5, 0.875, 0.5, 0.875, 0.375, 1.0, 0.625, 1.0, 0.75, 0.875, 0.75, 0.875, 0.625, 1.0, 0.875, 0.9375, 1.0, 0.875, 0.875, 0.9375, 0.0, 1.0, 0.125, 0.875, 0.125, 1.0, 0.25, 1.0, 0.375, 0.875, 0.375, 0.875, 0.25, 1.0, 0.5, 1.0, 0.625, 0.875, 0.625, 0.875, 0.5, 0.875, 0.125, 0.875, 0.25, 0.75, 0.25, 0.75, 0.125, 0.875, 0.375, 0.875, 0.5, 0.75, 0.5, 0.75, 0.375, 0.875, 0.625, 0.875, 0.75, 0.75, 0.75, 0.75, 0.625, 0.875, 0.875, 0.8125, 1.0, 0.75, 0.875, 0.8125, 0.0, 0.875, 0.125, 0.75, 0.125, 0.875, 0.25, 0.875, 0.375, 0.75, 0.375, 0.75, 0.25, 0.875, 0.5, 0.875, 0.625, 0.75, 0.625, 0.75, 0.5, 0.875, 0.75, 0.875, 0.875, 0.75, 0.875, 0.75, 0.75, 0.75, 0.125, 0.75, 0.25, 0.625, 0.25, 0.625, 0.125, 0.75, 0.375, 0.75, 0.5, 0.625, 0.5, 0.625, 0.375, 0.75, 0.625, 0.75, 0.75, 0.625, 0.75, 0.625, 0.625, 0.75, 0.875, 0.6875, 1.0, 0.625, 0.875, 0.6875, 0.0, 0.75, 0.125, 0.625, 0.125, 0.75, 0.25, 0.75, 0.375, 0.625, 0.375, 0.625, 0.25, 0.75, 0.5, 0.75, 0.625, 0.625, 0.625, 0.625, 0.5, 0.75, 0.75, 0.75, 0.875, 0.625, 0.875, 0.625, 0.75, 0.5625, 0.0, 0.625, 0.125, 0.5, 0.125, 0.625, 0.25, 0.625, 0.375, 0.5, 0.375, 0.5, 0.25, 0.625, 0.5, 0.625, 0.625, 0.5, 0.625, 0.5, 0.5, 0.625, 0.75, 0.625, 0.875, 0.5, 0.875, 0.5, 0.75, 0.625, 0.125, 0.625, 0.25, 0.5, 0.25, 0.5, 0.125, 0.625, 0.375, 0.625, 0.5, 0.5, 0.5, 0.5, 0.375, 0.625, 0.625, 0.625, 0.75, 0.5, 0.75, 0.5, 0.625, 0.625, 0.875, 0.5625, 1.0, 0.5, 0.875, 0.5, 0.5, 0.5, 0.625, 0.375, 0.625, 0.375, 0.5, 0.5, 0.75, 0.5, 0.875, 0.375, 0.875, 0.375, 0.75, 0.5, 0.125, 0.5, 0.25, 0.375, 0.25, 0.375, 0.125, 0.5, 0.375, 0.5, 0.5, 0.375, 0.5, 0.375, 0.375, 0.5, 0.625, 0.5, 0.75, 0.375, 0.75, 0.375, 0.625, 0.5, 0.875, 0.4375, 1.0, 0.375, 0.875, 0.4375, 0.0, 0.5, 0.125, 0.375, 0.125, 0.5, 0.25, 0.5, 0.375, 0.375, 0.375, 0.375, 0.25, 0.375, 0.125, 0.375, 0.25, 0.25, 0.25, 0.25, 0.125, 0.375, 0.375, 0.375, 0.5, 0.25, 0.5, 0.25, 0.375, 0.375, 0.625, 0.375, 0.75, 0.25, 0.75, 0.25, 0.625, 0.375, 0.875, 0.3125, 1.0, 0.25, 0.875, 0.3125, 0.0, 0.375, 0.125, 0.25, 0.125, 0.375, 0.25, 0.375, 0.375, 0.25, 0.375, 0.25, 0.25, 0.375, 0.5, 0.375, 0.625, 0.25, 0.625, 0.25, 0.5, 0.375, 0.75, 0.375, 0.875, 0.25, 0.875, 0.25, 0.75, 0.25, 0.625, 0.25, 0.75, 0.125, 0.75, 0.125, 0.625, 0.25, 0.875, 0.1875, 1.0, 0.125, 0.875, 0.1875, 0.0, 0.25, 0.125, 0.125, 0.125, 0.25, 0.25, 0.25, 0.375, 0.125, 0.375, 0.125, 0.25, 0.25, 0.5, 0.25, 0.625, 0.125, 0.625, 0.125, 0.5, 0.25, 0.75, 0.25, 0.875, 0.125, 0.875, 0.125, 0.75, 0.25, 0.125, 0.25, 0.25, 0.125, 0.25, 0.125, 0.125, 0.25, 0.375, 0.25, 0.5, 0.125, 0.5, 0.125, 0.375, 0.0625, 0.0, 0.125, 0.125, 0.0, 0.125, 0.125, 0.25, 0.125, 0.375, 0.0, 0.375, 0.0, 0.25, 0.125, 0.5, 0.125, 0.625, 0.0, 0.625, 0.0, 0.5, 0.125, 0.75, 0.125, 0.875, 0.0, 0.875, 0.0, 0.75, 0.125, 0.125, 0.125, 0.25, 0.0, 0.25, 0.0, 0.125, 0.125, 0.375, 0.125, 0.5, 0.0, 0.5, 0.0, 0.375, 0.125, 0.625, 0.125, 0.75, 0.0, 0.75, 0.0, 0.625, 0.125, 0.875, 0.0625, 1.0, 0.0, 0.875, 1.0, 0.75, 1.0, 0.875, 0.875, 0.875, 0.875, 0.75, 1.0, 0.125, 1.0, 0.25, 0.875, 0.25, 0.875, 0.125, 1.0, 0.375, 1.0, 0.5, 0.875, 0.5, 0.875, 0.375, 1.0, 0.625, 1.0, 0.75, 0.875, 0.75, 0.875, 0.625, 1.0, 0.875, 0.9375, 1.0, 0.875, 0.875, 0.9375, 0.0, 1.0, 0.125, 0.875, 0.125, 1.0, 0.25, 1.0, 0.375, 0.875, 0.375, 0.875, 0.25, 1.0, 0.5, 1.0, 0.625, 0.875, 0.625, 0.875, 0.5, 0.875, 0.125, 0.875, 0.25, 0.75, 0.25, 0.75, 0.125, 0.875, 0.375, 0.875, 0.5, 0.75, 0.5, 0.75, 0.375, 0.875, 0.625, 0.875, 0.75, 0.75, 0.75, 0.75, 0.625, 0.875, 0.875, 0.8125, 1.0, 0.75, 0.875, 0.8125, 0.0, 0.875, 0.125, 0.75, 0.125, 0.875, 0.25, 0.875, 0.375, 0.75, 0.375, 0.75, 0.25, 0.875, 0.5, 0.875, 0.625, 0.75, 0.625, 0.75, 0.5, 0.875, 0.75, 0.875, 0.875, 0.75, 0.875, 0.75, 0.75, 1.0, 0.375, 1.0, 0.5, 0.875, 0.5, 0.875, 0.375, 1.0, 0.25, 1.0, 0.375, 0.875, 0.375, 0.875, 0.25, 0.875, 0.625, 0.875, 0.75, 0.75, 0.75, 0.75, 0.625, 0.8125, 0.0, 0.875, 0.125, 0.75, 0.125, 1.0, 0.75, 1.0, 0.875, 0.875, 0.875, 0.875, 0.75, 1.0, 0.875, 0.9375, 1.0, 0.875, 0.875, 0.875, 0.125, 0.875, 0.25, 0.75, 0.25, 0.75, 0.125, 0.875, 0.5, 0.875, 0.625, 0.75, 0.625, 0.75, 0.5, 1.0, 0.125, 1.0, 0.25, 0.875, 0.25, 0.875, 0.125, 0.9375, 0.0, 1.0, 0.125, 0.875, 0.125, 0.875, 0.375, 0.875, 0.5, 0.75, 0.5, 0.75, 0.375, 0.875, 0.75, 0.875, 0.875, 0.75, 0.875, 0.75, 0.75, 1.0, 0.625, 1.0, 0.75, 0.875, 0.75, 0.875, 0.625, 1.0, 0.5, 1.0, 0.625, 0.875, 0.625, 0.875, 0.5, 0.875, 0.875, 0.8125, 1.0, 0.75, 0.875, 0.875, 0.25, 0.875, 0.375, 0.75, 0.375, 0.75, 0.25, 0.125, 0.125, 0.125, 0.25, 0.0, 0.25, 0.0, 0.125, 0.125, 0.875, 0.0625, 1.0, 0.0, 0.875, 0.125, 0.25, 0.125, 0.375, 0.0, 0.375, 0.0, 0.25, 0.125, 0.75, 0.125, 0.875, 0.0, 0.875, 0.0, 0.75, 0.125, 0.375, 0.125, 0.5, 0.0, 0.5, 0.0, 0.375, 0.125, 0.625, 0.125, 0.75, 0.0, 0.75, 0.0, 0.625, 0.0625, 0.0, 0.125, 0.125, 0.0, 0.125, 0.125, 0.5, 0.125, 0.625, 0.0, 0.625, 0.0, 0.5, 0.25, 0.875, 0.1875, 1.0, 0.125, 0.875, 0.25, 0.25, 0.25, 0.375, 0.125, 0.375, 0.125, 0.25, 0.25, 0.75, 0.25, 0.875, 0.125, 0.875, 0.125, 0.75, 0.25, 0.125, 0.25, 0.25, 0.125, 0.25, 0.125, 0.125, 0.25, 0.625, 0.25, 0.75, 0.125, 0.75, 0.125, 0.625, 0.1875, 0.0, 0.25, 0.125, 0.125, 0.125, 0.25, 0.5, 0.25, 0.625, 0.125, 0.625, 0.125, 0.5, 0.25, 0.375, 0.25, 0.5, 0.125, 0.5, 0.125, 0.375, 0.375, 0.25, 0.375, 0.375, 0.25, 0.375, 0.25, 0.25, 0.375, 0.5, 0.375, 0.625, 0.25, 0.625, 0.25, 0.5, 0.375, 0.125, 0.375, 0.25, 0.25, 0.25, 0.25, 0.125, 0.375, 0.625, 0.375, 0.75, 0.25, 0.75, 0.25, 0.625, 0.3125, 0.0, 0.375, 0.125, 0.25, 0.125, 0.375, 0.75, 0.375, 0.875, 0.25, 0.875, 0.25, 0.75, 0.375, 0.375, 0.375, 0.5, 0.25, 0.5, 0.25, 0.375, 0.375, 0.875, 0.3125, 1.0, 0.25, 0.875, 0.5, 0.5, 0.5, 0.625, 0.375, 0.625, 0.375, 0.5, 0.5, 0.125, 0.5, 0.25, 0.375, 0.25, 0.375, 0.125, 0.5, 0.625, 0.5, 0.75, 0.375, 0.75, 0.375, 0.625, 0.5, 0.25, 0.5, 0.375, 0.375, 0.375, 0.375, 0.25, 0.5, 0.75, 0.5, 0.875, 0.375, 0.875, 0.375, 0.75, 0.5, 0.375, 0.5, 0.5, 0.375, 0.5, 0.375, 0.375, 0.5, 0.875, 0.4375, 1.0, 0.375, 0.875, 0.4375, 0.0, 0.5, 0.125, 0.375, 0.125, 0.625, 0.875, 0.5625, 1.0, 0.5, 0.875, 0.625, 0.25, 0.625, 0.375, 0.5, 0.375, 0.5, 0.25, 0.625, 0.75, 0.625, 0.875, 0.5, 0.875, 0.5, 0.75, 0.625, 0.375, 0.625, 0.5, 0.5, 0.5, 0.5, 0.375, 0.625, 0.625, 0.625, 0.75, 0.5, 0.75, 0.5, 0.625, 0.5625, 0.0, 0.625, 0.125, 0.5, 0.125, 0.625, 0.5, 0.625, 0.625, 0.5, 0.625, 0.5, 0.5, 0.625, 0.125, 0.625, 0.25, 0.5, 0.25, 0.5, 0.125, 0.75, 0.375, 0.75, 0.5, 0.625, 0.5, 0.625, 0.375, 0.75, 0.875, 0.6875, 1.0, 0.625, 0.875, 0.75, 0.25, 0.75, 0.375, 0.625, 0.375, 0.625, 0.25, 0.75, 0.5, 0.75, 0.625, 0.625, 0.625, 0.625, 0.5, 0.75, 0.125, 0.75, 0.25, 0.625, 0.25, 0.625, 0.125, 0.75, 0.625, 0.75, 0.75, 0.625, 0.75, 0.625, 0.625, 0.6875, 0.0, 0.75, 0.125, 0.625, 0.125, 0.75, 0.75, 0.75, 0.875, 0.625, 0.875, 0.625, 0.75, 1.0, 0.375, 1.0, 0.5, 0.875, 0.5, 0.875, 0.375, 1.0, 0.25, 1.0, 0.375, 0.875, 0.375, 0.875, 0.25, 0.875, 0.625, 0.875, 0.75, 0.75, 0.75, 0.75, 0.625, 0.8125, 0.0, 0.875, 0.125, 0.75, 0.125, 1.0, 0.75, 1.0, 0.875, 0.875, 0.875, 0.875, 0.75, 1.0, 0.875, 0.9375, 1.0, 0.875, 0.875, 0.875, 0.125, 0.875, 0.25, 0.75, 0.25, 0.75, 0.125, 0.875, 0.5, 0.875, 0.625, 0.75, 0.625, 0.75, 0.5, 1.0, 0.125, 1.0, 0.25, 0.875, 0.25, 0.875, 0.125, 0.9375, 0.0, 1.0, 0.125, 0.875, 0.125, 0.875, 0.375, 0.875, 0.5, 0.75, 0.5, 0.75, 0.375, 0.875, 0.75, 0.875, 0.875, 0.75, 0.875, 0.75, 0.75, 1.0, 0.625, 1.0, 0.75, 0.875, 0.75, 0.875, 0.625, 1.0, 0.5, 1.0, 0.625, 0.875, 0.625, 0.875, 0.5, 0.875, 0.875, 0.8125, 1.0, 0.75, 0.875, 0.875, 0.25, 0.875, 0.375, 0.75, 0.375, 0.75, 0.25, 0.125, 0.125, 0.125, 0.25, 0.0, 0.25, 0.0, 0.125, 0.125, 0.875, 0.0625, 1.0, 0.0, 0.875, 0.125, 0.25, 0.125, 0.375, 0.0, 0.375, 0.0, 0.25, 0.125, 0.75, 0.125, 0.875, 0.0, 0.875, 0.0, 0.75, 0.125, 0.375, 0.125, 0.5, 0.0, 0.5, 0.0, 0.375, 0.125, 0.625, 0.125, 0.75, 0.0, 0.75, 0.0, 0.625, 0.0625, 0.0, 0.125, 0.125, 0.0, 0.125, 0.125, 0.5, 0.125, 0.625, 0.0, 0.625, 0.0, 0.5, 0.25, 0.875, 0.1875, 1.0, 0.125, 0.875, 0.25, 0.25, 0.25, 0.375, 0.125, 0.375, 0.125, 0.25, 0.25, 0.75, 0.25, 0.875, 0.125, 0.875, 0.125, 0.75, 0.25, 0.125, 0.25, 0.25, 0.125, 0.25, 0.125, 0.125, 0.25, 0.625, 0.25, 0.75, 0.125, 0.75, 0.125, 0.625, 0.1875, 0.0, 0.25, 0.125, 0.125, 0.125, 0.25, 0.5, 0.25, 0.625, 0.125, 0.625, 0.125, 0.5, 0.25, 0.375, 0.25, 0.5, 0.125, 0.5, 0.125, 0.375, 0.375, 0.25, 0.375, 0.375, 0.25, 0.375, 0.25, 0.25, 0.375, 0.5, 0.375, 0.625, 0.25, 0.625, 0.25, 0.5, 0.375, 0.125, 0.375, 0.25, 0.25, 0.25, 0.25, 0.125, 0.375, 0.625, 0.375, 0.75, 0.25, 0.75, 0.25, 0.625, 0.3125, 0.0, 0.375, 0.125, 0.25, 0.125, 0.375, 0.75, 0.375, 0.875, 0.25, 0.875, 0.25, 0.75, 0.375, 0.375, 0.375, 0.5, 0.25, 0.5, 0.25, 0.375, 0.375, 0.875, 0.3125, 1.0, 0.25, 0.875, 0.5, 0.5, 0.5, 0.625, 0.375, 0.625, 0.375, 0.5, 0.5, 0.125, 0.5, 0.25, 0.375, 0.25, 0.375, 0.125, 0.5, 0.625, 0.5, 0.75, 0.375, 0.75, 0.375, 0.625, 0.5, 0.25, 0.5, 0.375, 0.375, 0.375, 0.375, 0.25, 0.5, 0.75, 0.5, 0.875, 0.375, 0.875, 0.375, 0.75, 0.5, 0.375, 0.5, 0.5, 0.375, 0.5, 0.375, 0.375, 0.5, 0.875, 0.4375, 1.0, 0.375, 0.875, 0.4375, 0.0, 0.5, 0.125, 0.375, 0.125, 0.625, 0.875, 0.5625, 1.0, 0.5, 0.875, 0.625, 0.25, 0.625, 0.375, 0.5, 0.375, 0.5, 0.25, 0.625, 0.75, 0.625, 0.875, 0.5, 0.875, 0.5, 0.75, 0.625, 0.375, 0.625, 0.5, 0.5, 0.5, 0.5, 0.375, 0.625, 0.625, 0.625, 0.75, 0.5, 0.75, 0.5, 0.625, 0.5625, 0.0, 0.625, 0.125, 0.5, 0.125, 0.625, 0.5, 0.625, 0.625, 0.5, 0.625, 0.5, 0.5, 0.625, 0.125, 0.625, 0.25, 0.5, 0.25, 0.5, 0.125, 0.75, 0.375, 0.75, 0.5, 0.625, 0.5, 0.625, 0.375, 0.75, 0.875, 0.6875, 1.0, 0.625, 0.875, 0.75, 0.25, 0.75, 0.375, 0.625, 0.375, 0.625, 0.25, 0.75, 0.5, 0.75, 0.625, 0.625, 0.625, 0.625, 0.5, 0.75, 0.125, 0.75, 0.25, 0.625, 0.25, 0.625, 0.125, 0.75, 0.625, 0.75, 0.75, 0.625, 0.75, 0.625, 0.625, 0.6875, 0.0, 0.75, 0.125, 0.625, 0.125, 0.75, 0.75, 0.75, 0.875, 0.625, 0.875, 0.625, 0.75])
me_cube.materials.append(mat_body)
me_cube.materials.append(mat_timer)
me_cube.materials.append(mat_eyes)
me_cube.materials.append(mat_legs)
me_cube.use_mirror_vertex_groups = False
me_cube.update()
me_plane_001 = bpy.data.meshes.new('Plane.001')
me_plane_001.from_pydata([(-1.0, -1.0, 0.0), (1.0, -1.0, 0.0), (-1.0, 1.0, 0.0), (1.0, 1.0, 0.0)], [], [(0, 1, 3, 2)])
_uv = me_plane_001.uv_layers.new(name='UVMap')
_uv.uv.foreach_set('vector', [0.0, 0.0, 1.0, 0.0, 1.0, 1.0, 0.0, 1.0])
me_plane_001.update()
arm_armature = bpy.data.armatures.new('Armature')  # bones are not reproduced

# ---- objects
ob_cube = bpy.data.objects.new('Cube', me_cube)
ob_light = bpy.data.objects.new('Light', light_light)
ob_camera = bpy.data.objects.new('Camera', cam_camera)
ob_armature = bpy.data.objects.new('Armature', arm_armature)
ob_plane = bpy.data.objects.new('Plane', me_plane_001)

# ---- transforms, parenting, visibility, modifiers, constraints
ob_cube.parent = ob_armature
ob_cube.matrix_parent_inverse = Matrix(((2.99, -0.0, 0.0, -0.0), (-0.0, 2.99, -0.0, 0.0), (0.0, -0.0, 2.99, -0.0), (-0.0, 0.0, -0.0, 1.0)))
ob_cube.location = (0.0, 0.0, 0.0)
ob_cube.scale = (0.3344, 0.3344, 0.3344)
ob_cube.lock_rotations_4d = False
ob_cube.empty_display_type = 'ARROWS'
ob_cube.lineart.crease_threshold = 0.0
_vg = ob_cube.vertex_groups.new(name='body')
_vg.add([72, 73, 74, 75, 76, 77, 78, 79, 80, 81, 82, 83, 84, 85, 86, 87, 88, 89, 90, 91, 92, 93, 94, 95, 96, 97, 98, 99, 100, 101, 102, 103, 104, 105, 106, 107, 108, 230, 231, 232, 233, 234, 235, 236, 237, 238, 239, 240, 241, 242, 243, 244, 245, 246, 247, 248, 249, 250, 251, 252, 253, 254, 255, 256, 257, 258, 259, 260, 261, 262, 263, 264, 265, 266, 267, 268, 269, 270, 271, 272, 273, 274, 275], 1.0, 'REPLACE')
_vg = ob_cube.vertex_groups.new(name='body_2')
_vg = ob_cube.vertex_groups.new(name='body_3')
_vg = ob_cube.vertex_groups.new(name='body_4')
_vg = ob_cube.vertex_groups.new(name='body_5')
_vg = ob_cube.vertex_groups.new(name='leg4_top.l')
_vg.add([33, 35, 37, 39, 40, 41, 42, 49, 50, 51, 196, 197, 198, 199, 200, 201, 202, 203, 204, 205], 1.0, 'REPLACE')
_vg = ob_cube.vertex_groups.new(name='leg4_bot.l')
_vg.add([32, 34, 36, 38, 43, 44, 45, 46, 47, 48, 196, 197, 198, 199, 200, 201, 202, 203, 204, 205], 1.0, 'REPLACE')
_vg = ob_cube.vertex_groups.new(name='leg4_top.r')
_vg = ob_cube.vertex_groups.new(name='leg4_bot.r')
_vg = ob_cube.vertex_groups.new(name='leg3_top.l')
_vg.add([12, 13, 14, 15, 16, 17, 18, 19, 20, 21, 22, 23, 24, 31, 186, 187, 188, 190, 192, 194], 1.0, 'REPLACE')
_vg = ob_cube.vertex_groups.new(name='leg3_bot.l')
_vg.add([12, 13, 14, 15, 16, 17, 18, 19, 20, 21, 25, 26, 27, 28, 29, 30, 189, 191, 193, 195], 1.0, 'REPLACE')
_vg = ob_cube.vertex_groups.new(name='leg3_top.r')
_vg = ob_cube.vertex_groups.new(name='leg3_bot.r')
_vg = ob_cube.vertex_groups.new(name='leg2_top.l')
_vg.add([53, 55, 57, 59, 60, 61, 62, 69, 70, 71, 176, 177, 178, 179, 180, 181, 182, 183, 184, 185], 1.0, 'REPLACE')
_vg = ob_cube.vertex_groups.new(name='leg2_bot.l')
_vg.add([52, 54, 56, 58, 63, 64, 65, 66, 67, 68, 176, 177, 178, 179, 180, 181, 182, 183, 184, 185], 1.0, 'REPLACE')
_vg = ob_cube.vertex_groups.new(name='leg2_top.r')
_vg = ob_cube.vertex_groups.new(name='leg2_bot.r')
_vg = ob_cube.vertex_groups.new(name='leg1_top.l')
_vg.add([115, 116, 117, 118, 120, 122, 124, 163, 164, 165, 166, 167, 168, 169, 170, 171, 172, 173, 174, 175], 1.0, 'REPLACE')
_vg = ob_cube.vertex_groups.new(name='leg1_bot.l')
_vg.add([109, 110, 111, 112, 113, 114, 119, 121, 123, 125, 166, 167, 168, 169, 170, 171, 172, 173, 174, 175], 1.0, 'REPLACE')
_vg = ob_cube.vertex_groups.new(name='leg1_top.r')
_vg = ob_cube.vertex_groups.new(name='leg1_bot.r')
_vg = ob_cube.vertex_groups.new(name='head')
_vg.add([126, 127, 128, 129, 130, 131, 132, 133, 134, 135, 136, 137, 138, 139, 140, 141, 142, 143, 144, 145, 146, 147, 148, 149, 150, 151, 152, 153, 154, 155, 156, 157, 158, 159, 160, 161, 162, 276, 277, 278, 279, 280, 281, 282, 283, 284, 285, 286, 287, 288, 289, 290, 291, 292, 293, 294, 295, 296, 297, 298, 299, 300, 301, 302, 303, 304, 305, 306, 307, 308, 309, 310, 311, 312, 313, 314, 315, 316, 317, 318, 319, 320, 321, 322, 323, 324, 325, 326, 327, 328, 329, 330, 331, 332, 333, 334, 335, 336, 337, 338, 339, 340, 341, 342, 343, 344, 345, 346, 347, 348, 349, 350, 351, 352, 353, 354, 355, 356, 357, 358, 359, 360, 361, 362, 363, 364, 365, 366, 367, 368, 369, 370, 371, 372, 373, 374, 375, 376, 377, 378, 379, 380, 381, 382, 383, 384, 385, 386, 387, 388, 389, 390, 391, 392, 393, 394, 395, 396, 397, 398, 399, 400, 401, 402, 403, 404, 405, 406, 407, 408, 409, 410, 411, 412, 413, 414, 415, 416, 417, 418, 419, 420, 421, 422, 423, 424, 425, 426, 427, 428, 429, 430, 431, 432, 433, 434, 435, 436, 437, 438, 439, 440, 441, 442, 443, 444, 445, 446, 447, 448, 449, 450, 451, 452, 453, 454, 455, 456, 457, 458, 459, 460, 461, 462, 463, 464, 465, 466, 467, 468, 469, 470, 471, 472, 473, 474, 475, 476, 477, 478, 479, 480, 481, 482, 483, 484, 485, 486, 487, 488, 489, 490, 491, 492, 493, 494, 495, 496, 497, 498, 499, 500, 501, 502, 503, 504, 505, 506, 507], 1.0, 'REPLACE')
_vg = ob_cube.vertex_groups.new(name='pincher.l')
_vg.add([206, 207, 208, 209, 210, 211, 212, 213, 214, 215, 216, 217], 1.0, 'REPLACE')
_vg = ob_cube.vertex_groups.new(name='pincher.r')
_m = ob_cube.modifiers.new('Mirror', 'MIRROR')
_m = ob_cube.modifiers.new('Armature', 'ARMATURE')
_m.object = ob_armature
ob_light.location = (1.514, -1.866, 2.709)
ob_light.rotation_euler = (0.6503, 0.05522, 1.866)
ob_light.scale = (0.3344, 0.3344, 0.3344)
ob_light.lock_rotations_4d = False
ob_light.empty_display_type = 'ARROWS'
ob_light.color = (0.0, 0.0, 0.0, 0.0)
ob_light.lineart.crease_threshold = 0.0
ob_camera.location = (2.612, -4.519, 2.393)
ob_camera.rotation_euler = (1.109, 0.0, 0.8149)
ob_camera.scale = (0.3344, 0.3344, 0.3344)
ob_camera.lock_rotations_4d = False
ob_camera.empty_display_type = 'ARROWS'
ob_camera.color = (0.0, 0.0, 0.0, 0.0)
ob_camera.display_type = 'WIRE'
ob_camera.lineart.crease_threshold = 0.0
ob_armature.location = (0.0, 0.0, -0.7333)
ob_armature.rotation_euler = (0.0, 0.0, -3.142)
ob_armature.scale = (0.3344, 0.3344, 0.3344)
ob_plane.location = (0.0, 0.0, -0.5869)
ob_plane.scale = (16.38, 16.38, 16.38)

# ---- collection membership
col_collection.objects.link(ob_cube)
col_collection.objects.link(ob_light)
col_collection.objects.link(ob_camera)
col_collection.objects.link(ob_armature)
col_collection.objects.link(ob_plane)

# ---- scene / render settings (as saved in the file)
scene.camera = ob_camera
scene.frame_start = 1; scene.frame_end = 80; scene.frame_set(0)
scene.render.engine = 'BLENDER_EEVEE_NEXT'
scene.cycles.sampling_pattern = 'TABULATED_SOBOL'
scene.view_settings.view_transform = 'Filmic'
bpy.context.view_layer.update()
